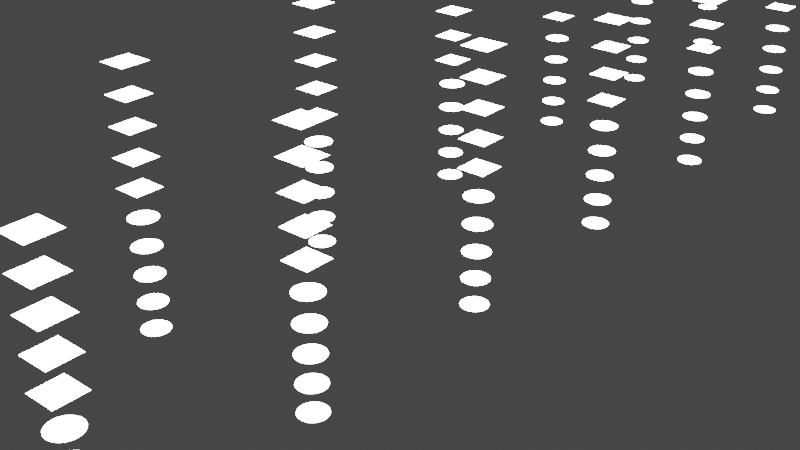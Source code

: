 # Source: Dots-P-GeoGenerative-01.blend  (saved by Blender 3.0.42; exported with 4.5.12 LTS)
import bpy
from mathutils import Matrix  # noqa: F401  (used for matrix-valued properties, if any)

bpy.ops.wm.read_factory_settings(use_empty=True)
scene = bpy.context.scene
scene.name = 'Scene'

# ---- collections
col_collection = bpy.data.collections.new('Collection'); scene.collection.children.link(col_collection)
col_dots_p_geogenerative_01 = bpy.data.collections.new('Dots-P-GeoGenerative-01'); col_collection.children.link(col_dots_p_geogenerative_01)

# ---- materials (node trees are filled in below, after node groups)
mat_glow = bpy.data.materials.new('Glow')
mat_glow.use_transparent_shadow = False
mat_glow_001 = bpy.data.materials.new('Glow.001')
mat_glow_001.use_transparent_shadow = False
mat_glow_002 = bpy.data.materials.new('Glow.002')
mat_glow_002.use_transparent_shadow = False
mat_glow_003 = bpy.data.materials.new('Glow.003')
mat_glow_003.use_transparent_shadow = False
mat_glow_004 = bpy.data.materials.new('Glow.004')
mat_glow_004.use_transparent_shadow = False
mat_glow_005 = bpy.data.materials.new('Glow.005')
mat_glow_005.use_transparent_shadow = False
mat_glow_006 = bpy.data.materials.new('Glow.006')
mat_glow_006.use_transparent_shadow = False
mat_glow_007 = bpy.data.materials.new('Glow.007')
mat_glow_007.use_transparent_shadow = False
mat_glow_008 = bpy.data.materials.new('Glow.008')
mat_glow_008.use_transparent_shadow = False

# ---- node groups
ng_geometry_nodes_001 = bpy.data.node_groups.new('Geometry Nodes.001', 'GeometryNodeTree')
_s = ng_geometry_nodes_001.interface.new_socket(name='Geometry', in_out='OUTPUT', socket_type='NodeSocketGeometry')
_s = ng_geometry_nodes_001.interface.new_socket(name='Geometry', in_out='INPUT', socket_type='NodeSocketGeometry')
_s = ng_geometry_nodes_001.interface.new_socket(name='Seed', in_out='INPUT', socket_type='NodeSocketInt')
_s = ng_geometry_nodes_001.interface.new_socket(name='Window Length X', in_out='INPUT', socket_type='NodeSocketInt')
_s = ng_geometry_nodes_001.interface.new_socket(name='Material', in_out='INPUT', socket_type='NodeSocketMaterial')
_s.default_value = mat_glow
_s = ng_geometry_nodes_001.interface.new_socket(name='Window Fill Probability', in_out='INPUT', socket_type='NodeSocketFloat')
_s.subtype = 'FACTOR'
_s.default_value = 1.0
_s.min_value = 0.0
_s.max_value = 1.0
_s = ng_geometry_nodes_001.interface.new_socket(name='Window Size', in_out='INPUT', socket_type='NodeSocketFloat')
_s.subtype = 'DISTANCE'
_s.default_value = 0.5
_s.min_value = 0.0
_s = ng_geometry_nodes_001.interface.new_socket(name='Window Cluster Scale', in_out='INPUT', socket_type='NodeSocketFloat')
_s.min_value = -1e+04
_s.max_value = 1e+04
_s = ng_geometry_nodes_001.interface.new_socket(name='Circular Windows', in_out='INPUT', socket_type='NodeSocketBool')
_s.default_value = True
ng_geometry_nodes_001.is_modifier = True
_N = ng_geometry_nodes_001.nodes; _L = ng_geometry_nodes_001.links
n0 = _N.new('NodeFrame'); n0.name = 'Frame.002'; n0.location = (-219, -351)
n0.label = 'X- Lines'
n0.width = 1544
n1 = _N.new('NodeFrame'); n1.name = 'Frame.001'; n1.location = (-168, 510)
n1.label = 'X+ Lines'
n1.width = 1393
n2 = _N.new('NodeFrame'); n2.name = 'Frame.003'; n2.location = (-1386, -198)
n2.label = 'Randomization'
n2.width = 721
n3 = _N.new('NodeFrame'); n3.name = 'Frame'; n3.location = (1519, 300)
n3.label = 'Add squares to points and set scale'
n3.width = 2442
n4 = _N.new('GeometryNodeSetCurveRadius'); n4.name = 'Set Curve Radius.001'; n4.location = (30, -263)
n5 = _N.new('GeometryNodeInputRadius'); n5.name = 'Radius.001'; n5.location = (203, -335)
n6 = _N.new('GeometryNodeCaptureAttribute'); n6.name = 'Capture Attribute.001'; n6.location = (387, -154)
n6.capture_items.clear()
n7 = _N.new('ShaderNodeCombineXYZ'); n7.name = 'Combine XYZ.001'; n7.location = (667, -351)
n7.hide = True
n7.inputs[1].default_value = 1.0
n7.inputs[2].default_value = 1.0
n8 = _N.new('GeometryNodeInstanceOnPoints'); n8.name = 'Instance on Points.002'; n8.location = (991, -111)
n8.inputs[5].default_value = (0.0, 0.0, 3.142)
n9 = _N.new('GeometryNodeRealizeInstances'); n9.name = 'Realize Instances.001'; n9.location = (1182, -30)
n10 = _N.new('GeometryNodeTransform'); n10.name = 'Transform'; n10.location = (1374, -59)
n10.hide = True
n10.inputs[1].default_value = (-1.0, 0.0, 0.0)
n11 = _N.new('GeometryNodeCurvePrimitiveLine'); n11.name = 'Curve Line.002'; n11.location = (296, -94)
n11.hide = True
n11.inputs[1].default_value = (1.0, 0.0, 0.0)
n12 = _N.new('GeometryNodeRealizeInstances'); n12.name = 'Realize Instances'; n12.location = (1223, -30)
n13 = _N.new('GeometryNodeInstanceOnPoints'); n13.name = 'Instance on Points.001'; n13.location = (999, -34)
n14 = _N.new('ShaderNodeCombineXYZ'); n14.name = 'Combine XYZ'; n14.location = (680, -276)
n14.hide = True
n14.inputs[1].default_value = 1.0
n14.inputs[2].default_value = 1.0
n15 = _N.new('GeometryNodeCaptureAttribute'); n15.name = 'Capture Attribute'; n15.location = (387, -154)
n15.capture_items.clear()
n16 = _N.new('GeometryNodeInputRadius'); n16.name = 'Radius'; n16.location = (203, -335)
n17 = _N.new('GeometryNodeSetCurveRadius'); n17.name = 'Set Curve Radius'; n17.location = (30, -263)
n18 = _N.new('GeometryNodeResampleCurve'); n18.name = 'Resample Curve'; n18.location = (-619, 222)
n18.keep_last_segment = False
n19 = _N.new('GeometryNodeCurvePrimitiveLine'); n19.name = 'Curve Line'; n19.location = (-914, 169)
n19.inputs[0].default_value = (0.0, -5.0, 0.0)
n19.inputs[1].default_value = (0.0, 5.0, 0.0)
n20 = _N.new('FunctionNodeRandomValue'); n20.name = 'Random Value'; n20.location = (551, -30)
n20.data_type = 'INT'
n21 = _N.new('ShaderNodeMath'); n21.name = 'Math'; n21.location = (283, -348)
n21.hide = True
n21.inputs[1].default_value = 1000.0
n22 = _N.new('ShaderNodeMath'); n22.name = 'Math.001'; n22.location = (306, -112)
n22.hide = True
n22.operation = 'DIVIDE'
n22.inputs[1].default_value = 2.0
n23 = _N.new('NodeGroupInput'); n23.name = 'Group Input'; n23.location = (30, -152)
n24 = _N.new('FunctionNodeRandomValue'); n24.name = 'Random Value.001'; n24.location = (547, -220)
n24.data_type = 'INT'
n25 = _N.new('GeometryNodeCurvePrimitiveQuadrilateral'); n25.name = 'Quadrilateral'; n25.location = (614, -314)
n25.hide = True
n26 = _N.new('GeometryNodeCurvePrimitiveCircle'); n26.name = 'Curve Circle'; n26.location = (650, -359)
n26.hide = True
n27 = _N.new('GeometryNodeSwitch'); n27.name = 'Switch'; n27.location = (739, -236)
n27.hide = True
n28 = _N.new('NodeGroupInput'); n28.name = 'Group Input.001'; n28.location = (30, -370)
n29 = _N.new('ShaderNodeMath'); n29.name = 'Math.002'; n29.location = (307, -537)
n29.hide = True
n29.operation = 'MULTIPLY'
n30 = _N.new('GeometryNodeFillCurve'); n30.name = 'Fill Curve'; n30.location = (913, -228)
n30.hide = True
n31 = _N.new('GeometryNodeInstanceOnPoints'); n31.name = 'Instance on Points'; n31.location = (1579, -91)
n32 = _N.new('GeometryNodeJoinGeometry'); n32.name = 'Join Geometry'; n32.location = (2000, -92)
n33 = _N.new('GeometryNodeSetMaterial'); n33.name = 'Set Material'; n33.location = (1792, -128)
n34 = _N.new('NodeGroupOutput'); n34.name = 'Group Output'; n34.location = (2272, -88)
n35 = _N.new('ShaderNodeCombineXYZ'); n35.name = 'Combine XYZ.002'; n35.location = (342, -160)
n36 = _N.new('GeometryNodeTransform'); n36.name = 'Transform.001'; n36.location = (515, -65)
n36.hide = True
n37 = _N.new('GeometryNodeCurveToPoints'); n37.name = 'Curve to Points.001'; n37.location = (689, -30)
n38 = _N.new('GeometryNodeJoinGeometry'); n38.name = 'Join Geometry.001'; n38.location = (50, -131)
n39 = _N.new('FunctionNodeRandomValue'); n39.name = 'Random Value.002'; n39.location = (648, -399)
n39.data_type = 'BOOLEAN'
n4.parent = n0
n5.parent = n0
n6.parent = n0
n7.parent = n0
n8.parent = n0
n9.parent = n0
n10.parent = n0
n12.parent = n1
n13.parent = n1
n14.parent = n1
n15.parent = n1
n16.parent = n1
n17.parent = n1
n20.parent = n2
n21.parent = n2
n22.parent = n2
n23.parent = n2
n24.parent = n2
n25.parent = n3
n26.parent = n3
n27.parent = n3
n28.parent = n3
n29.parent = n3
n30.parent = n3
n31.parent = n3
n32.parent = n3
n33.parent = n3
n34.parent = n3
n35.parent = n3
n36.parent = n3
n37.parent = n3
n38.parent = n3
n39.parent = n3
_L.new(n25.outputs[0], n27.inputs[1])
_L.new(n31.outputs[0], n33.inputs[0])
_L.new(n20.outputs[2], n17.inputs[2])
_L.new(n18.outputs[0], n17.inputs[0])
_L.new(n17.outputs[0], n15.inputs[0])
_L.new(n16.outputs[0], n15.inputs[1])
_L.new(n15.outputs[0], n13.inputs[0])
_L.new(n11.outputs[0], n13.inputs[2])
_L.new(n13.outputs[0], n12.inputs[0])
_L.new(n14.outputs[0], n13.inputs[6])
_L.new(n15.outputs[1], n14.inputs[0])
_L.new(n38.outputs[0], n36.inputs[0])
_L.new(n8.outputs[0], n9.inputs[0])
_L.new(n9.outputs[0], n10.inputs[0])
_L.new(n11.outputs[0], n8.inputs[2])
_L.new(n12.outputs[0], n38.inputs[0])
_L.new(n10.outputs[0], n38.inputs[0])
_L.new(n4.outputs[0], n6.inputs[0])
_L.new(n5.outputs[0], n6.inputs[1])
_L.new(n18.outputs[0], n4.inputs[0])
_L.new(n6.outputs[1], n7.inputs[0])
_L.new(n7.outputs[0], n8.inputs[6])
_L.new(n6.outputs[0], n8.inputs[0])
_L.new(n24.outputs[2], n4.inputs[2])
_L.new(n23.outputs[1], n21.inputs[0])
_L.new(n23.outputs[1], n20.inputs[8])
_L.new(n37.outputs[0], n31.inputs[0])
_L.new(n30.outputs[0], n31.inputs[2])
_L.new(n22.outputs[0], n20.inputs[5])
_L.new(n23.outputs[2], n22.inputs[0])
_L.new(n22.outputs[0], n24.inputs[5])
_L.new(n21.outputs[0], n24.inputs[8])
_L.new(n33.outputs[0], n32.inputs[0])
_L.new(n19.outputs[0], n18.inputs[0])
_L.new(n28.outputs[3], n33.inputs[2])
_L.new(n39.outputs[3], n31.inputs[1])
_L.new(n28.outputs[1], n39.inputs[8])
_L.new(n28.outputs[4], n39.inputs[6])
_L.new(n32.outputs[0], n34.inputs[0])
_L.new(n28.outputs[5], n25.inputs[0])
_L.new(n28.outputs[5], n25.inputs[1])
_L.new(n36.outputs[0], n37.inputs[0])
_L.new(n35.outputs[0], n36.inputs[3])
_L.new(n28.outputs[6], n35.inputs[0])
_L.new(n28.outputs[6], n35.inputs[1])
_L.new(n28.outputs[6], n37.inputs[2])
_L.new(n27.outputs[0], n30.inputs[0])
_L.new(n29.outputs[0], n26.inputs[4])
_L.new(n28.outputs[5], n29.inputs[0])
_L.new(n26.outputs[0], n27.inputs[2])
_L.new(n28.outputs[7], n27.inputs[0])
n34.is_active_output = True
ng_geometry_nodes_003 = bpy.data.node_groups.new('Geometry Nodes.003', 'GeometryNodeTree')
_s = ng_geometry_nodes_003.interface.new_socket(name='Geometry', in_out='OUTPUT', socket_type='NodeSocketGeometry')
_s = ng_geometry_nodes_003.interface.new_socket(name='Geometry', in_out='INPUT', socket_type='NodeSocketGeometry')
_s = ng_geometry_nodes_003.interface.new_socket(name='Seed', in_out='INPUT', socket_type='NodeSocketInt')
_s = ng_geometry_nodes_003.interface.new_socket(name='Window Length X', in_out='INPUT', socket_type='NodeSocketInt')
_s = ng_geometry_nodes_003.interface.new_socket(name='Material', in_out='INPUT', socket_type='NodeSocketMaterial')
_s.default_value = mat_glow_001
_s = ng_geometry_nodes_003.interface.new_socket(name='Window Fill Probability', in_out='INPUT', socket_type='NodeSocketFloat')
_s.subtype = 'FACTOR'
_s.default_value = 1.0
_s.min_value = 0.0
_s.max_value = 1.0
_s = ng_geometry_nodes_003.interface.new_socket(name='Window Size', in_out='INPUT', socket_type='NodeSocketFloat')
_s.subtype = 'DISTANCE'
_s.default_value = 0.5
_s.min_value = 0.0
_s = ng_geometry_nodes_003.interface.new_socket(name='Window Cluster Scale', in_out='INPUT', socket_type='NodeSocketFloat')
_s.min_value = -1e+04
_s.max_value = 1e+04
_s = ng_geometry_nodes_003.interface.new_socket(name='Circular Windows', in_out='INPUT', socket_type='NodeSocketBool')
_s.default_value = True
ng_geometry_nodes_003.is_modifier = True
_N = ng_geometry_nodes_003.nodes; _L = ng_geometry_nodes_003.links
n0 = _N.new('NodeFrame'); n0.name = 'Frame.002'; n0.location = (-219, -351)
n0.label = 'X- Lines'
n0.width = 1544
n1 = _N.new('NodeFrame'); n1.name = 'Frame.001'; n1.location = (-168, 510)
n1.label = 'X+ Lines'
n1.width = 1393
n2 = _N.new('NodeFrame'); n2.name = 'Frame.003'; n2.location = (-1386, -198)
n2.label = 'Randomization'
n2.width = 721
n3 = _N.new('NodeFrame'); n3.name = 'Frame'; n3.location = (1519, 300)
n3.label = 'Add squares to points and set scale'
n3.width = 2442
n4 = _N.new('GeometryNodeSetCurveRadius'); n4.name = 'Set Curve Radius.001'; n4.location = (30, -263)
n5 = _N.new('GeometryNodeInputRadius'); n5.name = 'Radius.001'; n5.location = (203, -335)
n6 = _N.new('GeometryNodeCaptureAttribute'); n6.name = 'Capture Attribute.001'; n6.location = (387, -154)
n6.capture_items.clear()
n7 = _N.new('ShaderNodeCombineXYZ'); n7.name = 'Combine XYZ.001'; n7.location = (667, -351)
n7.hide = True
n7.inputs[1].default_value = 1.0
n7.inputs[2].default_value = 1.0
n8 = _N.new('GeometryNodeInstanceOnPoints'); n8.name = 'Instance on Points.002'; n8.location = (991, -111)
n8.inputs[5].default_value = (0.0, 0.0, 3.142)
n9 = _N.new('GeometryNodeRealizeInstances'); n9.name = 'Realize Instances.001'; n9.location = (1182, -30)
n10 = _N.new('GeometryNodeTransform'); n10.name = 'Transform'; n10.location = (1374, -59)
n10.hide = True
n10.inputs[1].default_value = (-1.0, 0.0, 0.0)
n11 = _N.new('GeometryNodeCurvePrimitiveLine'); n11.name = 'Curve Line.002'; n11.location = (296, -94)
n11.hide = True
n11.inputs[1].default_value = (1.0, 0.0, 0.0)
n12 = _N.new('GeometryNodeRealizeInstances'); n12.name = 'Realize Instances'; n12.location = (1223, -30)
n13 = _N.new('GeometryNodeInstanceOnPoints'); n13.name = 'Instance on Points.001'; n13.location = (999, -34)
n14 = _N.new('ShaderNodeCombineXYZ'); n14.name = 'Combine XYZ'; n14.location = (680, -276)
n14.hide = True
n14.inputs[1].default_value = 1.0
n14.inputs[2].default_value = 1.0
n15 = _N.new('GeometryNodeCaptureAttribute'); n15.name = 'Capture Attribute'; n15.location = (387, -154)
n15.capture_items.clear()
n16 = _N.new('GeometryNodeInputRadius'); n16.name = 'Radius'; n16.location = (203, -335)
n17 = _N.new('GeometryNodeSetCurveRadius'); n17.name = 'Set Curve Radius'; n17.location = (30, -263)
n18 = _N.new('GeometryNodeResampleCurve'); n18.name = 'Resample Curve'; n18.location = (-619, 222)
n18.keep_last_segment = False
n19 = _N.new('GeometryNodeCurvePrimitiveLine'); n19.name = 'Curve Line'; n19.location = (-914, 169)
n19.inputs[0].default_value = (0.0, -5.0, 0.0)
n19.inputs[1].default_value = (0.0, 5.0, 0.0)
n20 = _N.new('FunctionNodeRandomValue'); n20.name = 'Random Value'; n20.location = (551, -30)
n20.data_type = 'INT'
n21 = _N.new('ShaderNodeMath'); n21.name = 'Math'; n21.location = (283, -348)
n21.hide = True
n21.inputs[1].default_value = 1000.0
n22 = _N.new('ShaderNodeMath'); n22.name = 'Math.001'; n22.location = (306, -112)
n22.hide = True
n22.operation = 'DIVIDE'
n22.inputs[1].default_value = 2.0
n23 = _N.new('NodeGroupInput'); n23.name = 'Group Input'; n23.location = (30, -152)
n24 = _N.new('FunctionNodeRandomValue'); n24.name = 'Random Value.001'; n24.location = (547, -220)
n24.data_type = 'INT'
n25 = _N.new('GeometryNodeCurvePrimitiveQuadrilateral'); n25.name = 'Quadrilateral'; n25.location = (614, -314)
n25.hide = True
n26 = _N.new('GeometryNodeCurvePrimitiveCircle'); n26.name = 'Curve Circle'; n26.location = (650, -359)
n26.hide = True
n27 = _N.new('GeometryNodeSwitch'); n27.name = 'Switch'; n27.location = (739, -236)
n27.hide = True
n28 = _N.new('NodeGroupInput'); n28.name = 'Group Input.001'; n28.location = (30, -370)
n29 = _N.new('ShaderNodeMath'); n29.name = 'Math.002'; n29.location = (307, -537)
n29.hide = True
n29.operation = 'MULTIPLY'
n30 = _N.new('GeometryNodeFillCurve'); n30.name = 'Fill Curve'; n30.location = (913, -228)
n30.hide = True
n31 = _N.new('GeometryNodeInstanceOnPoints'); n31.name = 'Instance on Points'; n31.location = (1579, -91)
n32 = _N.new('GeometryNodeJoinGeometry'); n32.name = 'Join Geometry'; n32.location = (2000, -92)
n33 = _N.new('GeometryNodeSetMaterial'); n33.name = 'Set Material'; n33.location = (1792, -128)
n34 = _N.new('NodeGroupOutput'); n34.name = 'Group Output'; n34.location = (2272, -88)
n35 = _N.new('ShaderNodeCombineXYZ'); n35.name = 'Combine XYZ.002'; n35.location = (342, -160)
n36 = _N.new('GeometryNodeTransform'); n36.name = 'Transform.001'; n36.location = (515, -65)
n36.hide = True
n37 = _N.new('GeometryNodeCurveToPoints'); n37.name = 'Curve to Points.001'; n37.location = (689, -30)
n38 = _N.new('GeometryNodeJoinGeometry'); n38.name = 'Join Geometry.001'; n38.location = (50, -131)
n39 = _N.new('FunctionNodeRandomValue'); n39.name = 'Random Value.002'; n39.location = (648, -399)
n39.data_type = 'BOOLEAN'
n4.parent = n0
n5.parent = n0
n6.parent = n0
n7.parent = n0
n8.parent = n0
n9.parent = n0
n10.parent = n0
n12.parent = n1
n13.parent = n1
n14.parent = n1
n15.parent = n1
n16.parent = n1
n17.parent = n1
n20.parent = n2
n21.parent = n2
n22.parent = n2
n23.parent = n2
n24.parent = n2
n25.parent = n3
n26.parent = n3
n27.parent = n3
n28.parent = n3
n29.parent = n3
n30.parent = n3
n31.parent = n3
n32.parent = n3
n33.parent = n3
n34.parent = n3
n35.parent = n3
n36.parent = n3
n37.parent = n3
n38.parent = n3
n39.parent = n3
_L.new(n25.outputs[0], n27.inputs[1])
_L.new(n31.outputs[0], n33.inputs[0])
_L.new(n20.outputs[2], n17.inputs[2])
_L.new(n18.outputs[0], n17.inputs[0])
_L.new(n17.outputs[0], n15.inputs[0])
_L.new(n16.outputs[0], n15.inputs[1])
_L.new(n15.outputs[0], n13.inputs[0])
_L.new(n11.outputs[0], n13.inputs[2])
_L.new(n13.outputs[0], n12.inputs[0])
_L.new(n14.outputs[0], n13.inputs[6])
_L.new(n15.outputs[1], n14.inputs[0])
_L.new(n38.outputs[0], n36.inputs[0])
_L.new(n8.outputs[0], n9.inputs[0])
_L.new(n9.outputs[0], n10.inputs[0])
_L.new(n11.outputs[0], n8.inputs[2])
_L.new(n12.outputs[0], n38.inputs[0])
_L.new(n10.outputs[0], n38.inputs[0])
_L.new(n4.outputs[0], n6.inputs[0])
_L.new(n5.outputs[0], n6.inputs[1])
_L.new(n18.outputs[0], n4.inputs[0])
_L.new(n6.outputs[1], n7.inputs[0])
_L.new(n7.outputs[0], n8.inputs[6])
_L.new(n6.outputs[0], n8.inputs[0])
_L.new(n24.outputs[2], n4.inputs[2])
_L.new(n23.outputs[1], n21.inputs[0])
_L.new(n23.outputs[1], n20.inputs[8])
_L.new(n37.outputs[0], n31.inputs[0])
_L.new(n30.outputs[0], n31.inputs[2])
_L.new(n22.outputs[0], n20.inputs[5])
_L.new(n23.outputs[2], n22.inputs[0])
_L.new(n22.outputs[0], n24.inputs[5])
_L.new(n21.outputs[0], n24.inputs[8])
_L.new(n33.outputs[0], n32.inputs[0])
_L.new(n19.outputs[0], n18.inputs[0])
_L.new(n28.outputs[3], n33.inputs[2])
_L.new(n39.outputs[3], n31.inputs[1])
_L.new(n28.outputs[1], n39.inputs[8])
_L.new(n28.outputs[4], n39.inputs[6])
_L.new(n32.outputs[0], n34.inputs[0])
_L.new(n28.outputs[5], n25.inputs[0])
_L.new(n28.outputs[5], n25.inputs[1])
_L.new(n36.outputs[0], n37.inputs[0])
_L.new(n35.outputs[0], n36.inputs[3])
_L.new(n28.outputs[6], n35.inputs[0])
_L.new(n28.outputs[6], n35.inputs[1])
_L.new(n28.outputs[6], n37.inputs[2])
_L.new(n27.outputs[0], n30.inputs[0])
_L.new(n29.outputs[0], n26.inputs[4])
_L.new(n28.outputs[5], n29.inputs[0])
_L.new(n26.outputs[0], n27.inputs[2])
_L.new(n28.outputs[7], n27.inputs[0])
n34.is_active_output = True
ng_geometry_nodes_004 = bpy.data.node_groups.new('Geometry Nodes.004', 'GeometryNodeTree')
_s = ng_geometry_nodes_004.interface.new_socket(name='Geometry', in_out='OUTPUT', socket_type='NodeSocketGeometry')
_s = ng_geometry_nodes_004.interface.new_socket(name='Geometry', in_out='INPUT', socket_type='NodeSocketGeometry')
_s = ng_geometry_nodes_004.interface.new_socket(name='Seed', in_out='INPUT', socket_type='NodeSocketInt')
_s = ng_geometry_nodes_004.interface.new_socket(name='Window Length X', in_out='INPUT', socket_type='NodeSocketInt')
_s = ng_geometry_nodes_004.interface.new_socket(name='Material', in_out='INPUT', socket_type='NodeSocketMaterial')
_s.default_value = mat_glow_002
_s = ng_geometry_nodes_004.interface.new_socket(name='Window Fill Probability', in_out='INPUT', socket_type='NodeSocketFloat')
_s.subtype = 'FACTOR'
_s.default_value = 1.0
_s.min_value = 0.0
_s.max_value = 1.0
_s = ng_geometry_nodes_004.interface.new_socket(name='Window Size', in_out='INPUT', socket_type='NodeSocketFloat')
_s.subtype = 'DISTANCE'
_s.default_value = 0.5
_s.min_value = 0.0
_s = ng_geometry_nodes_004.interface.new_socket(name='Window Cluster Scale', in_out='INPUT', socket_type='NodeSocketFloat')
_s.min_value = -1e+04
_s.max_value = 1e+04
_s = ng_geometry_nodes_004.interface.new_socket(name='Circular Windows', in_out='INPUT', socket_type='NodeSocketBool')
_s.default_value = True
ng_geometry_nodes_004.is_modifier = True
_N = ng_geometry_nodes_004.nodes; _L = ng_geometry_nodes_004.links
n0 = _N.new('NodeFrame'); n0.name = 'Frame.002'; n0.location = (-219, -351)
n0.label = 'X- Lines'
n0.width = 1544
n1 = _N.new('NodeFrame'); n1.name = 'Frame.001'; n1.location = (-168, 510)
n1.label = 'X+ Lines'
n1.width = 1393
n2 = _N.new('NodeFrame'); n2.name = 'Frame.003'; n2.location = (-1386, -198)
n2.label = 'Randomization'
n2.width = 721
n3 = _N.new('NodeFrame'); n3.name = 'Frame'; n3.location = (1519, 300)
n3.label = 'Add squares to points and set scale'
n3.width = 2442
n4 = _N.new('GeometryNodeSetCurveRadius'); n4.name = 'Set Curve Radius.001'; n4.location = (30, -263)
n5 = _N.new('GeometryNodeInputRadius'); n5.name = 'Radius.001'; n5.location = (203, -335)
n6 = _N.new('GeometryNodeCaptureAttribute'); n6.name = 'Capture Attribute.001'; n6.location = (387, -154)
n6.capture_items.clear()
n7 = _N.new('ShaderNodeCombineXYZ'); n7.name = 'Combine XYZ.001'; n7.location = (667, -351)
n7.hide = True
n7.inputs[1].default_value = 1.0
n7.inputs[2].default_value = 1.0
n8 = _N.new('GeometryNodeInstanceOnPoints'); n8.name = 'Instance on Points.002'; n8.location = (991, -111)
n8.inputs[5].default_value = (0.0, 0.0, 3.142)
n9 = _N.new('GeometryNodeRealizeInstances'); n9.name = 'Realize Instances.001'; n9.location = (1182, -30)
n10 = _N.new('GeometryNodeTransform'); n10.name = 'Transform'; n10.location = (1374, -59)
n10.hide = True
n10.inputs[1].default_value = (-1.0, 0.0, 0.0)
n11 = _N.new('GeometryNodeCurvePrimitiveLine'); n11.name = 'Curve Line.002'; n11.location = (296, -94)
n11.hide = True
n11.inputs[1].default_value = (1.0, 0.0, 0.0)
n12 = _N.new('GeometryNodeRealizeInstances'); n12.name = 'Realize Instances'; n12.location = (1223, -30)
n13 = _N.new('GeometryNodeInstanceOnPoints'); n13.name = 'Instance on Points.001'; n13.location = (999, -34)
n14 = _N.new('ShaderNodeCombineXYZ'); n14.name = 'Combine XYZ'; n14.location = (680, -276)
n14.hide = True
n14.inputs[1].default_value = 1.0
n14.inputs[2].default_value = 1.0
n15 = _N.new('GeometryNodeCaptureAttribute'); n15.name = 'Capture Attribute'; n15.location = (387, -154)
n15.capture_items.clear()
n16 = _N.new('GeometryNodeInputRadius'); n16.name = 'Radius'; n16.location = (203, -335)
n17 = _N.new('GeometryNodeSetCurveRadius'); n17.name = 'Set Curve Radius'; n17.location = (30, -263)
n18 = _N.new('GeometryNodeResampleCurve'); n18.name = 'Resample Curve'; n18.location = (-619, 222)
n18.keep_last_segment = False
n19 = _N.new('GeometryNodeCurvePrimitiveLine'); n19.name = 'Curve Line'; n19.location = (-914, 169)
n19.inputs[0].default_value = (0.0, -5.0, 0.0)
n19.inputs[1].default_value = (0.0, 5.0, 0.0)
n20 = _N.new('FunctionNodeRandomValue'); n20.name = 'Random Value'; n20.location = (551, -30)
n20.data_type = 'INT'
n21 = _N.new('ShaderNodeMath'); n21.name = 'Math'; n21.location = (283, -348)
n21.hide = True
n21.inputs[1].default_value = 1000.0
n22 = _N.new('ShaderNodeMath'); n22.name = 'Math.001'; n22.location = (306, -112)
n22.hide = True
n22.operation = 'DIVIDE'
n22.inputs[1].default_value = 2.0
n23 = _N.new('NodeGroupInput'); n23.name = 'Group Input'; n23.location = (30, -152)
n24 = _N.new('FunctionNodeRandomValue'); n24.name = 'Random Value.001'; n24.location = (547, -220)
n24.data_type = 'INT'
n25 = _N.new('GeometryNodeCurvePrimitiveQuadrilateral'); n25.name = 'Quadrilateral'; n25.location = (614, -314)
n25.hide = True
n26 = _N.new('GeometryNodeCurvePrimitiveCircle'); n26.name = 'Curve Circle'; n26.location = (650, -359)
n26.hide = True
n27 = _N.new('GeometryNodeSwitch'); n27.name = 'Switch'; n27.location = (739, -236)
n27.hide = True
n28 = _N.new('NodeGroupInput'); n28.name = 'Group Input.001'; n28.location = (30, -370)
n29 = _N.new('ShaderNodeMath'); n29.name = 'Math.002'; n29.location = (307, -537)
n29.hide = True
n29.operation = 'MULTIPLY'
n30 = _N.new('GeometryNodeFillCurve'); n30.name = 'Fill Curve'; n30.location = (913, -228)
n30.hide = True
n31 = _N.new('GeometryNodeInstanceOnPoints'); n31.name = 'Instance on Points'; n31.location = (1579, -91)
n32 = _N.new('GeometryNodeJoinGeometry'); n32.name = 'Join Geometry'; n32.location = (2000, -92)
n33 = _N.new('GeometryNodeSetMaterial'); n33.name = 'Set Material'; n33.location = (1792, -128)
n34 = _N.new('NodeGroupOutput'); n34.name = 'Group Output'; n34.location = (2272, -88)
n35 = _N.new('ShaderNodeCombineXYZ'); n35.name = 'Combine XYZ.002'; n35.location = (342, -160)
n36 = _N.new('GeometryNodeTransform'); n36.name = 'Transform.001'; n36.location = (515, -65)
n36.hide = True
n37 = _N.new('GeometryNodeCurveToPoints'); n37.name = 'Curve to Points.001'; n37.location = (689, -30)
n38 = _N.new('GeometryNodeJoinGeometry'); n38.name = 'Join Geometry.001'; n38.location = (50, -131)
n39 = _N.new('FunctionNodeRandomValue'); n39.name = 'Random Value.002'; n39.location = (648, -399)
n39.data_type = 'BOOLEAN'
n4.parent = n0
n5.parent = n0
n6.parent = n0
n7.parent = n0
n8.parent = n0
n9.parent = n0
n10.parent = n0
n12.parent = n1
n13.parent = n1
n14.parent = n1
n15.parent = n1
n16.parent = n1
n17.parent = n1
n20.parent = n2
n21.parent = n2
n22.parent = n2
n23.parent = n2
n24.parent = n2
n25.parent = n3
n26.parent = n3
n27.parent = n3
n28.parent = n3
n29.parent = n3
n30.parent = n3
n31.parent = n3
n32.parent = n3
n33.parent = n3
n34.parent = n3
n35.parent = n3
n36.parent = n3
n37.parent = n3
n38.parent = n3
n39.parent = n3
_L.new(n25.outputs[0], n27.inputs[1])
_L.new(n31.outputs[0], n33.inputs[0])
_L.new(n20.outputs[2], n17.inputs[2])
_L.new(n18.outputs[0], n17.inputs[0])
_L.new(n17.outputs[0], n15.inputs[0])
_L.new(n16.outputs[0], n15.inputs[1])
_L.new(n15.outputs[0], n13.inputs[0])
_L.new(n11.outputs[0], n13.inputs[2])
_L.new(n13.outputs[0], n12.inputs[0])
_L.new(n14.outputs[0], n13.inputs[6])
_L.new(n15.outputs[1], n14.inputs[0])
_L.new(n38.outputs[0], n36.inputs[0])
_L.new(n8.outputs[0], n9.inputs[0])
_L.new(n9.outputs[0], n10.inputs[0])
_L.new(n11.outputs[0], n8.inputs[2])
_L.new(n12.outputs[0], n38.inputs[0])
_L.new(n10.outputs[0], n38.inputs[0])
_L.new(n4.outputs[0], n6.inputs[0])
_L.new(n5.outputs[0], n6.inputs[1])
_L.new(n18.outputs[0], n4.inputs[0])
_L.new(n6.outputs[1], n7.inputs[0])
_L.new(n7.outputs[0], n8.inputs[6])
_L.new(n6.outputs[0], n8.inputs[0])
_L.new(n24.outputs[2], n4.inputs[2])
_L.new(n23.outputs[1], n21.inputs[0])
_L.new(n23.outputs[1], n20.inputs[8])
_L.new(n37.outputs[0], n31.inputs[0])
_L.new(n30.outputs[0], n31.inputs[2])
_L.new(n22.outputs[0], n20.inputs[5])
_L.new(n23.outputs[2], n22.inputs[0])
_L.new(n22.outputs[0], n24.inputs[5])
_L.new(n21.outputs[0], n24.inputs[8])
_L.new(n33.outputs[0], n32.inputs[0])
_L.new(n19.outputs[0], n18.inputs[0])
_L.new(n28.outputs[3], n33.inputs[2])
_L.new(n39.outputs[3], n31.inputs[1])
_L.new(n28.outputs[1], n39.inputs[8])
_L.new(n28.outputs[4], n39.inputs[6])
_L.new(n32.outputs[0], n34.inputs[0])
_L.new(n28.outputs[5], n25.inputs[0])
_L.new(n28.outputs[5], n25.inputs[1])
_L.new(n36.outputs[0], n37.inputs[0])
_L.new(n35.outputs[0], n36.inputs[3])
_L.new(n28.outputs[6], n35.inputs[0])
_L.new(n28.outputs[6], n35.inputs[1])
_L.new(n28.outputs[6], n37.inputs[2])
_L.new(n27.outputs[0], n30.inputs[0])
_L.new(n29.outputs[0], n26.inputs[4])
_L.new(n28.outputs[5], n29.inputs[0])
_L.new(n26.outputs[0], n27.inputs[2])
_L.new(n28.outputs[7], n27.inputs[0])
n34.is_active_output = True
ng_geometry_nodes_005 = bpy.data.node_groups.new('Geometry Nodes.005', 'GeometryNodeTree')
_s = ng_geometry_nodes_005.interface.new_socket(name='Geometry', in_out='OUTPUT', socket_type='NodeSocketGeometry')
_s = ng_geometry_nodes_005.interface.new_socket(name='Geometry', in_out='INPUT', socket_type='NodeSocketGeometry')
_s = ng_geometry_nodes_005.interface.new_socket(name='Seed', in_out='INPUT', socket_type='NodeSocketInt')
_s = ng_geometry_nodes_005.interface.new_socket(name='Window Length X', in_out='INPUT', socket_type='NodeSocketInt')
_s = ng_geometry_nodes_005.interface.new_socket(name='Material', in_out='INPUT', socket_type='NodeSocketMaterial')
_s.default_value = mat_glow_003
_s = ng_geometry_nodes_005.interface.new_socket(name='Window Fill Probability', in_out='INPUT', socket_type='NodeSocketFloat')
_s.subtype = 'FACTOR'
_s.default_value = 1.0
_s.min_value = 0.0
_s.max_value = 1.0
_s = ng_geometry_nodes_005.interface.new_socket(name='Window Size', in_out='INPUT', socket_type='NodeSocketFloat')
_s.subtype = 'DISTANCE'
_s.default_value = 0.5
_s.min_value = 0.0
_s = ng_geometry_nodes_005.interface.new_socket(name='Window Cluster Scale', in_out='INPUT', socket_type='NodeSocketFloat')
_s.min_value = -1e+04
_s.max_value = 1e+04
_s = ng_geometry_nodes_005.interface.new_socket(name='Circular Windows', in_out='INPUT', socket_type='NodeSocketBool')
_s.default_value = True
ng_geometry_nodes_005.is_modifier = True
_N = ng_geometry_nodes_005.nodes; _L = ng_geometry_nodes_005.links
n0 = _N.new('NodeFrame'); n0.name = 'Frame.002'; n0.location = (-219, -351)
n0.label = 'X- Lines'
n0.width = 1544
n1 = _N.new('NodeFrame'); n1.name = 'Frame.001'; n1.location = (-168, 510)
n1.label = 'X+ Lines'
n1.width = 1393
n2 = _N.new('NodeFrame'); n2.name = 'Frame.003'; n2.location = (-1386, -198)
n2.label = 'Randomization'
n2.width = 721
n3 = _N.new('NodeFrame'); n3.name = 'Frame'; n3.location = (1519, 300)
n3.label = 'Add squares to points and set scale'
n3.width = 2442
n4 = _N.new('GeometryNodeSetCurveRadius'); n4.name = 'Set Curve Radius.001'; n4.location = (30, -263)
n5 = _N.new('GeometryNodeInputRadius'); n5.name = 'Radius.001'; n5.location = (203, -335)
n6 = _N.new('GeometryNodeCaptureAttribute'); n6.name = 'Capture Attribute.001'; n6.location = (387, -154)
n6.capture_items.clear()
n7 = _N.new('ShaderNodeCombineXYZ'); n7.name = 'Combine XYZ.001'; n7.location = (667, -351)
n7.hide = True
n7.inputs[1].default_value = 1.0
n7.inputs[2].default_value = 1.0
n8 = _N.new('GeometryNodeInstanceOnPoints'); n8.name = 'Instance on Points.002'; n8.location = (991, -111)
n8.inputs[5].default_value = (0.0, 0.0, 3.142)
n9 = _N.new('GeometryNodeRealizeInstances'); n9.name = 'Realize Instances.001'; n9.location = (1182, -30)
n10 = _N.new('GeometryNodeTransform'); n10.name = 'Transform'; n10.location = (1374, -59)
n10.hide = True
n10.inputs[1].default_value = (-1.0, 0.0, 0.0)
n11 = _N.new('GeometryNodeCurvePrimitiveLine'); n11.name = 'Curve Line.002'; n11.location = (296, -94)
n11.hide = True
n11.inputs[1].default_value = (1.0, 0.0, 0.0)
n12 = _N.new('GeometryNodeRealizeInstances'); n12.name = 'Realize Instances'; n12.location = (1223, -30)
n13 = _N.new('GeometryNodeInstanceOnPoints'); n13.name = 'Instance on Points.001'; n13.location = (999, -34)
n14 = _N.new('ShaderNodeCombineXYZ'); n14.name = 'Combine XYZ'; n14.location = (680, -276)
n14.hide = True
n14.inputs[1].default_value = 1.0
n14.inputs[2].default_value = 1.0
n15 = _N.new('GeometryNodeCaptureAttribute'); n15.name = 'Capture Attribute'; n15.location = (387, -154)
n15.capture_items.clear()
n16 = _N.new('GeometryNodeInputRadius'); n16.name = 'Radius'; n16.location = (203, -335)
n17 = _N.new('GeometryNodeSetCurveRadius'); n17.name = 'Set Curve Radius'; n17.location = (30, -263)
n18 = _N.new('GeometryNodeResampleCurve'); n18.name = 'Resample Curve'; n18.location = (-619, 222)
n18.keep_last_segment = False
n19 = _N.new('GeometryNodeCurvePrimitiveLine'); n19.name = 'Curve Line'; n19.location = (-914, 169)
n19.inputs[0].default_value = (0.0, -5.0, 0.0)
n19.inputs[1].default_value = (0.0, 5.0, 0.0)
n20 = _N.new('FunctionNodeRandomValue'); n20.name = 'Random Value'; n20.location = (551, -30)
n20.data_type = 'INT'
n21 = _N.new('ShaderNodeMath'); n21.name = 'Math'; n21.location = (283, -348)
n21.hide = True
n21.inputs[1].default_value = 1000.0
n22 = _N.new('ShaderNodeMath'); n22.name = 'Math.001'; n22.location = (306, -112)
n22.hide = True
n22.operation = 'DIVIDE'
n22.inputs[1].default_value = 2.0
n23 = _N.new('NodeGroupInput'); n23.name = 'Group Input'; n23.location = (30, -152)
n24 = _N.new('FunctionNodeRandomValue'); n24.name = 'Random Value.001'; n24.location = (547, -220)
n24.data_type = 'INT'
n25 = _N.new('GeometryNodeCurvePrimitiveQuadrilateral'); n25.name = 'Quadrilateral'; n25.location = (614, -314)
n25.hide = True
n26 = _N.new('GeometryNodeCurvePrimitiveCircle'); n26.name = 'Curve Circle'; n26.location = (650, -359)
n26.hide = True
n27 = _N.new('GeometryNodeSwitch'); n27.name = 'Switch'; n27.location = (739, -236)
n27.hide = True
n28 = _N.new('NodeGroupInput'); n28.name = 'Group Input.001'; n28.location = (30, -370)
n29 = _N.new('ShaderNodeMath'); n29.name = 'Math.002'; n29.location = (307, -537)
n29.hide = True
n29.operation = 'MULTIPLY'
n30 = _N.new('GeometryNodeFillCurve'); n30.name = 'Fill Curve'; n30.location = (913, -228)
n30.hide = True
n31 = _N.new('GeometryNodeInstanceOnPoints'); n31.name = 'Instance on Points'; n31.location = (1579, -91)
n32 = _N.new('GeometryNodeJoinGeometry'); n32.name = 'Join Geometry'; n32.location = (2000, -92)
n33 = _N.new('GeometryNodeSetMaterial'); n33.name = 'Set Material'; n33.location = (1792, -128)
n34 = _N.new('NodeGroupOutput'); n34.name = 'Group Output'; n34.location = (2272, -88)
n35 = _N.new('ShaderNodeCombineXYZ'); n35.name = 'Combine XYZ.002'; n35.location = (342, -160)
n36 = _N.new('GeometryNodeTransform'); n36.name = 'Transform.001'; n36.location = (515, -65)
n36.hide = True
n37 = _N.new('GeometryNodeCurveToPoints'); n37.name = 'Curve to Points.001'; n37.location = (689, -30)
n38 = _N.new('GeometryNodeJoinGeometry'); n38.name = 'Join Geometry.001'; n38.location = (50, -131)
n39 = _N.new('FunctionNodeRandomValue'); n39.name = 'Random Value.002'; n39.location = (648, -399)
n39.data_type = 'BOOLEAN'
n4.parent = n0
n5.parent = n0
n6.parent = n0
n7.parent = n0
n8.parent = n0
n9.parent = n0
n10.parent = n0
n12.parent = n1
n13.parent = n1
n14.parent = n1
n15.parent = n1
n16.parent = n1
n17.parent = n1
n20.parent = n2
n21.parent = n2
n22.parent = n2
n23.parent = n2
n24.parent = n2
n25.parent = n3
n26.parent = n3
n27.parent = n3
n28.parent = n3
n29.parent = n3
n30.parent = n3
n31.parent = n3
n32.parent = n3
n33.parent = n3
n34.parent = n3
n35.parent = n3
n36.parent = n3
n37.parent = n3
n38.parent = n3
n39.parent = n3
_L.new(n25.outputs[0], n27.inputs[1])
_L.new(n31.outputs[0], n33.inputs[0])
_L.new(n20.outputs[2], n17.inputs[2])
_L.new(n18.outputs[0], n17.inputs[0])
_L.new(n17.outputs[0], n15.inputs[0])
_L.new(n16.outputs[0], n15.inputs[1])
_L.new(n15.outputs[0], n13.inputs[0])
_L.new(n11.outputs[0], n13.inputs[2])
_L.new(n13.outputs[0], n12.inputs[0])
_L.new(n14.outputs[0], n13.inputs[6])
_L.new(n15.outputs[1], n14.inputs[0])
_L.new(n38.outputs[0], n36.inputs[0])
_L.new(n8.outputs[0], n9.inputs[0])
_L.new(n9.outputs[0], n10.inputs[0])
_L.new(n11.outputs[0], n8.inputs[2])
_L.new(n12.outputs[0], n38.inputs[0])
_L.new(n10.outputs[0], n38.inputs[0])
_L.new(n4.outputs[0], n6.inputs[0])
_L.new(n5.outputs[0], n6.inputs[1])
_L.new(n18.outputs[0], n4.inputs[0])
_L.new(n6.outputs[1], n7.inputs[0])
_L.new(n7.outputs[0], n8.inputs[6])
_L.new(n6.outputs[0], n8.inputs[0])
_L.new(n24.outputs[2], n4.inputs[2])
_L.new(n23.outputs[1], n21.inputs[0])
_L.new(n23.outputs[1], n20.inputs[8])
_L.new(n37.outputs[0], n31.inputs[0])
_L.new(n30.outputs[0], n31.inputs[2])
_L.new(n22.outputs[0], n20.inputs[5])
_L.new(n23.outputs[2], n22.inputs[0])
_L.new(n22.outputs[0], n24.inputs[5])
_L.new(n21.outputs[0], n24.inputs[8])
_L.new(n33.outputs[0], n32.inputs[0])
_L.new(n19.outputs[0], n18.inputs[0])
_L.new(n28.outputs[3], n33.inputs[2])
_L.new(n39.outputs[3], n31.inputs[1])
_L.new(n28.outputs[1], n39.inputs[8])
_L.new(n28.outputs[4], n39.inputs[6])
_L.new(n32.outputs[0], n34.inputs[0])
_L.new(n28.outputs[5], n25.inputs[0])
_L.new(n28.outputs[5], n25.inputs[1])
_L.new(n36.outputs[0], n37.inputs[0])
_L.new(n35.outputs[0], n36.inputs[3])
_L.new(n28.outputs[6], n35.inputs[0])
_L.new(n28.outputs[6], n35.inputs[1])
_L.new(n28.outputs[6], n37.inputs[2])
_L.new(n27.outputs[0], n30.inputs[0])
_L.new(n29.outputs[0], n26.inputs[4])
_L.new(n28.outputs[5], n29.inputs[0])
_L.new(n26.outputs[0], n27.inputs[2])
_L.new(n28.outputs[7], n27.inputs[0])
n34.is_active_output = True
ng_geometry_nodes_006 = bpy.data.node_groups.new('Geometry Nodes.006', 'GeometryNodeTree')
_s = ng_geometry_nodes_006.interface.new_socket(name='Geometry', in_out='OUTPUT', socket_type='NodeSocketGeometry')
_s = ng_geometry_nodes_006.interface.new_socket(name='Geometry', in_out='INPUT', socket_type='NodeSocketGeometry')
_s = ng_geometry_nodes_006.interface.new_socket(name='Seed', in_out='INPUT', socket_type='NodeSocketInt')
_s = ng_geometry_nodes_006.interface.new_socket(name='Window Length X', in_out='INPUT', socket_type='NodeSocketInt')
_s = ng_geometry_nodes_006.interface.new_socket(name='Material', in_out='INPUT', socket_type='NodeSocketMaterial')
_s.default_value = mat_glow_004
_s = ng_geometry_nodes_006.interface.new_socket(name='Window Fill Probability', in_out='INPUT', socket_type='NodeSocketFloat')
_s.subtype = 'FACTOR'
_s.default_value = 1.0
_s.min_value = 0.0
_s.max_value = 1.0
_s = ng_geometry_nodes_006.interface.new_socket(name='Window Size', in_out='INPUT', socket_type='NodeSocketFloat')
_s.subtype = 'DISTANCE'
_s.default_value = 0.5
_s.min_value = 0.0
_s = ng_geometry_nodes_006.interface.new_socket(name='Window Cluster Scale', in_out='INPUT', socket_type='NodeSocketFloat')
_s.min_value = -1e+04
_s.max_value = 1e+04
_s = ng_geometry_nodes_006.interface.new_socket(name='Circular Windows', in_out='INPUT', socket_type='NodeSocketBool')
_s.default_value = True
ng_geometry_nodes_006.is_modifier = True
_N = ng_geometry_nodes_006.nodes; _L = ng_geometry_nodes_006.links
n0 = _N.new('NodeFrame'); n0.name = 'Frame.002'; n0.location = (-219, -351)
n0.label = 'X- Lines'
n0.width = 1544
n1 = _N.new('NodeFrame'); n1.name = 'Frame.001'; n1.location = (-168, 510)
n1.label = 'X+ Lines'
n1.width = 1393
n2 = _N.new('NodeFrame'); n2.name = 'Frame.003'; n2.location = (-1386, -198)
n2.label = 'Randomization'
n2.width = 721
n3 = _N.new('NodeFrame'); n3.name = 'Frame'; n3.location = (1519, 300)
n3.label = 'Add squares to points and set scale'
n3.width = 2442
n4 = _N.new('GeometryNodeSetCurveRadius'); n4.name = 'Set Curve Radius.001'; n4.location = (30, -263)
n5 = _N.new('GeometryNodeInputRadius'); n5.name = 'Radius.001'; n5.location = (203, -335)
n6 = _N.new('GeometryNodeCaptureAttribute'); n6.name = 'Capture Attribute.001'; n6.location = (387, -154)
n6.capture_items.clear()
n7 = _N.new('ShaderNodeCombineXYZ'); n7.name = 'Combine XYZ.001'; n7.location = (667, -351)
n7.hide = True
n7.inputs[1].default_value = 1.0
n7.inputs[2].default_value = 1.0
n8 = _N.new('GeometryNodeInstanceOnPoints'); n8.name = 'Instance on Points.002'; n8.location = (991, -111)
n8.inputs[5].default_value = (0.0, 0.0, 3.142)
n9 = _N.new('GeometryNodeRealizeInstances'); n9.name = 'Realize Instances.001'; n9.location = (1182, -30)
n10 = _N.new('GeometryNodeTransform'); n10.name = 'Transform'; n10.location = (1374, -59)
n10.hide = True
n10.inputs[1].default_value = (-1.0, 0.0, 0.0)
n11 = _N.new('GeometryNodeCurvePrimitiveLine'); n11.name = 'Curve Line.002'; n11.location = (296, -94)
n11.hide = True
n11.inputs[1].default_value = (1.0, 0.0, 0.0)
n12 = _N.new('GeometryNodeRealizeInstances'); n12.name = 'Realize Instances'; n12.location = (1223, -30)
n13 = _N.new('GeometryNodeInstanceOnPoints'); n13.name = 'Instance on Points.001'; n13.location = (999, -34)
n14 = _N.new('ShaderNodeCombineXYZ'); n14.name = 'Combine XYZ'; n14.location = (680, -276)
n14.hide = True
n14.inputs[1].default_value = 1.0
n14.inputs[2].default_value = 1.0
n15 = _N.new('GeometryNodeCaptureAttribute'); n15.name = 'Capture Attribute'; n15.location = (387, -154)
n15.capture_items.clear()
n16 = _N.new('GeometryNodeInputRadius'); n16.name = 'Radius'; n16.location = (203, -335)
n17 = _N.new('GeometryNodeSetCurveRadius'); n17.name = 'Set Curve Radius'; n17.location = (30, -263)
n18 = _N.new('GeometryNodeResampleCurve'); n18.name = 'Resample Curve'; n18.location = (-619, 222)
n18.keep_last_segment = False
n19 = _N.new('GeometryNodeCurvePrimitiveLine'); n19.name = 'Curve Line'; n19.location = (-914, 169)
n19.inputs[0].default_value = (0.0, -5.0, 0.0)
n19.inputs[1].default_value = (0.0, 5.0, 0.0)
n20 = _N.new('FunctionNodeRandomValue'); n20.name = 'Random Value'; n20.location = (551, -30)
n20.data_type = 'INT'
n21 = _N.new('ShaderNodeMath'); n21.name = 'Math'; n21.location = (283, -348)
n21.hide = True
n21.inputs[1].default_value = 1000.0
n22 = _N.new('ShaderNodeMath'); n22.name = 'Math.001'; n22.location = (306, -112)
n22.hide = True
n22.operation = 'DIVIDE'
n22.inputs[1].default_value = 2.0
n23 = _N.new('NodeGroupInput'); n23.name = 'Group Input'; n23.location = (30, -152)
n24 = _N.new('FunctionNodeRandomValue'); n24.name = 'Random Value.001'; n24.location = (547, -220)
n24.data_type = 'INT'
n25 = _N.new('GeometryNodeCurvePrimitiveQuadrilateral'); n25.name = 'Quadrilateral'; n25.location = (614, -314)
n25.hide = True
n26 = _N.new('GeometryNodeCurvePrimitiveCircle'); n26.name = 'Curve Circle'; n26.location = (650, -359)
n26.hide = True
n27 = _N.new('GeometryNodeSwitch'); n27.name = 'Switch'; n27.location = (739, -236)
n27.hide = True
n28 = _N.new('NodeGroupInput'); n28.name = 'Group Input.001'; n28.location = (30, -370)
n29 = _N.new('ShaderNodeMath'); n29.name = 'Math.002'; n29.location = (307, -537)
n29.hide = True
n29.operation = 'MULTIPLY'
n30 = _N.new('GeometryNodeFillCurve'); n30.name = 'Fill Curve'; n30.location = (913, -228)
n30.hide = True
n31 = _N.new('GeometryNodeInstanceOnPoints'); n31.name = 'Instance on Points'; n31.location = (1579, -91)
n32 = _N.new('GeometryNodeJoinGeometry'); n32.name = 'Join Geometry'; n32.location = (2000, -92)
n33 = _N.new('GeometryNodeSetMaterial'); n33.name = 'Set Material'; n33.location = (1792, -128)
n34 = _N.new('NodeGroupOutput'); n34.name = 'Group Output'; n34.location = (2272, -88)
n35 = _N.new('ShaderNodeCombineXYZ'); n35.name = 'Combine XYZ.002'; n35.location = (342, -160)
n36 = _N.new('GeometryNodeTransform'); n36.name = 'Transform.001'; n36.location = (515, -65)
n36.hide = True
n37 = _N.new('GeometryNodeCurveToPoints'); n37.name = 'Curve to Points.001'; n37.location = (689, -30)
n38 = _N.new('GeometryNodeJoinGeometry'); n38.name = 'Join Geometry.001'; n38.location = (50, -131)
n39 = _N.new('FunctionNodeRandomValue'); n39.name = 'Random Value.002'; n39.location = (648, -399)
n39.data_type = 'BOOLEAN'
n4.parent = n0
n5.parent = n0
n6.parent = n0
n7.parent = n0
n8.parent = n0
n9.parent = n0
n10.parent = n0
n12.parent = n1
n13.parent = n1
n14.parent = n1
n15.parent = n1
n16.parent = n1
n17.parent = n1
n20.parent = n2
n21.parent = n2
n22.parent = n2
n23.parent = n2
n24.parent = n2
n25.parent = n3
n26.parent = n3
n27.parent = n3
n28.parent = n3
n29.parent = n3
n30.parent = n3
n31.parent = n3
n32.parent = n3
n33.parent = n3
n34.parent = n3
n35.parent = n3
n36.parent = n3
n37.parent = n3
n38.parent = n3
n39.parent = n3
_L.new(n25.outputs[0], n27.inputs[1])
_L.new(n31.outputs[0], n33.inputs[0])
_L.new(n20.outputs[2], n17.inputs[2])
_L.new(n18.outputs[0], n17.inputs[0])
_L.new(n17.outputs[0], n15.inputs[0])
_L.new(n16.outputs[0], n15.inputs[1])
_L.new(n15.outputs[0], n13.inputs[0])
_L.new(n11.outputs[0], n13.inputs[2])
_L.new(n13.outputs[0], n12.inputs[0])
_L.new(n14.outputs[0], n13.inputs[6])
_L.new(n15.outputs[1], n14.inputs[0])
_L.new(n38.outputs[0], n36.inputs[0])
_L.new(n8.outputs[0], n9.inputs[0])
_L.new(n9.outputs[0], n10.inputs[0])
_L.new(n11.outputs[0], n8.inputs[2])
_L.new(n12.outputs[0], n38.inputs[0])
_L.new(n10.outputs[0], n38.inputs[0])
_L.new(n4.outputs[0], n6.inputs[0])
_L.new(n5.outputs[0], n6.inputs[1])
_L.new(n18.outputs[0], n4.inputs[0])
_L.new(n6.outputs[1], n7.inputs[0])
_L.new(n7.outputs[0], n8.inputs[6])
_L.new(n6.outputs[0], n8.inputs[0])
_L.new(n24.outputs[2], n4.inputs[2])
_L.new(n23.outputs[1], n21.inputs[0])
_L.new(n23.outputs[1], n20.inputs[8])
_L.new(n37.outputs[0], n31.inputs[0])
_L.new(n30.outputs[0], n31.inputs[2])
_L.new(n22.outputs[0], n20.inputs[5])
_L.new(n23.outputs[2], n22.inputs[0])
_L.new(n22.outputs[0], n24.inputs[5])
_L.new(n21.outputs[0], n24.inputs[8])
_L.new(n33.outputs[0], n32.inputs[0])
_L.new(n19.outputs[0], n18.inputs[0])
_L.new(n28.outputs[3], n33.inputs[2])
_L.new(n39.outputs[3], n31.inputs[1])
_L.new(n28.outputs[1], n39.inputs[8])
_L.new(n28.outputs[4], n39.inputs[6])
_L.new(n32.outputs[0], n34.inputs[0])
_L.new(n28.outputs[5], n25.inputs[0])
_L.new(n28.outputs[5], n25.inputs[1])
_L.new(n36.outputs[0], n37.inputs[0])
_L.new(n35.outputs[0], n36.inputs[3])
_L.new(n28.outputs[6], n35.inputs[0])
_L.new(n28.outputs[6], n35.inputs[1])
_L.new(n28.outputs[6], n37.inputs[2])
_L.new(n27.outputs[0], n30.inputs[0])
_L.new(n29.outputs[0], n26.inputs[4])
_L.new(n28.outputs[5], n29.inputs[0])
_L.new(n26.outputs[0], n27.inputs[2])
_L.new(n28.outputs[7], n27.inputs[0])
n34.is_active_output = True
ng_geometry_nodes_007 = bpy.data.node_groups.new('Geometry Nodes.007', 'GeometryNodeTree')
_s = ng_geometry_nodes_007.interface.new_socket(name='Geometry', in_out='OUTPUT', socket_type='NodeSocketGeometry')
_s = ng_geometry_nodes_007.interface.new_socket(name='Geometry', in_out='INPUT', socket_type='NodeSocketGeometry')
_s = ng_geometry_nodes_007.interface.new_socket(name='Seed', in_out='INPUT', socket_type='NodeSocketInt')
_s = ng_geometry_nodes_007.interface.new_socket(name='Window Length X', in_out='INPUT', socket_type='NodeSocketInt')
_s = ng_geometry_nodes_007.interface.new_socket(name='Material', in_out='INPUT', socket_type='NodeSocketMaterial')
_s.default_value = mat_glow_005
_s = ng_geometry_nodes_007.interface.new_socket(name='Window Fill Probability', in_out='INPUT', socket_type='NodeSocketFloat')
_s.subtype = 'FACTOR'
_s.default_value = 1.0
_s.min_value = 0.0
_s.max_value = 1.0
_s = ng_geometry_nodes_007.interface.new_socket(name='Window Size', in_out='INPUT', socket_type='NodeSocketFloat')
_s.subtype = 'DISTANCE'
_s.default_value = 0.5
_s.min_value = 0.0
_s = ng_geometry_nodes_007.interface.new_socket(name='Window Cluster Scale', in_out='INPUT', socket_type='NodeSocketFloat')
_s.min_value = -1e+04
_s.max_value = 1e+04
_s = ng_geometry_nodes_007.interface.new_socket(name='Circular Windows', in_out='INPUT', socket_type='NodeSocketBool')
_s.default_value = True
ng_geometry_nodes_007.is_modifier = True
_N = ng_geometry_nodes_007.nodes; _L = ng_geometry_nodes_007.links
n0 = _N.new('NodeFrame'); n0.name = 'Frame.002'; n0.location = (-219, -351)
n0.label = 'X- Lines'
n0.width = 1544
n1 = _N.new('NodeFrame'); n1.name = 'Frame.001'; n1.location = (-168, 510)
n1.label = 'X+ Lines'
n1.width = 1393
n2 = _N.new('NodeFrame'); n2.name = 'Frame.003'; n2.location = (-1386, -198)
n2.label = 'Randomization'
n2.width = 721
n3 = _N.new('NodeFrame'); n3.name = 'Frame'; n3.location = (1519, 300)
n3.label = 'Add squares to points and set scale'
n3.width = 2442
n4 = _N.new('GeometryNodeSetCurveRadius'); n4.name = 'Set Curve Radius.001'; n4.location = (30, -263)
n5 = _N.new('GeometryNodeInputRadius'); n5.name = 'Radius.001'; n5.location = (203, -335)
n6 = _N.new('GeometryNodeCaptureAttribute'); n6.name = 'Capture Attribute.001'; n6.location = (387, -154)
n6.capture_items.clear()
n7 = _N.new('ShaderNodeCombineXYZ'); n7.name = 'Combine XYZ.001'; n7.location = (667, -351)
n7.hide = True
n7.inputs[1].default_value = 1.0
n7.inputs[2].default_value = 1.0
n8 = _N.new('GeometryNodeInstanceOnPoints'); n8.name = 'Instance on Points.002'; n8.location = (991, -111)
n8.inputs[5].default_value = (0.0, 0.0, 3.142)
n9 = _N.new('GeometryNodeRealizeInstances'); n9.name = 'Realize Instances.001'; n9.location = (1182, -30)
n10 = _N.new('GeometryNodeTransform'); n10.name = 'Transform'; n10.location = (1374, -59)
n10.hide = True
n10.inputs[1].default_value = (-1.0, 0.0, 0.0)
n11 = _N.new('GeometryNodeCurvePrimitiveLine'); n11.name = 'Curve Line.002'; n11.location = (296, -94)
n11.hide = True
n11.inputs[1].default_value = (1.0, 0.0, 0.0)
n12 = _N.new('GeometryNodeRealizeInstances'); n12.name = 'Realize Instances'; n12.location = (1223, -30)
n13 = _N.new('GeometryNodeInstanceOnPoints'); n13.name = 'Instance on Points.001'; n13.location = (999, -34)
n14 = _N.new('ShaderNodeCombineXYZ'); n14.name = 'Combine XYZ'; n14.location = (680, -276)
n14.hide = True
n14.inputs[1].default_value = 1.0
n14.inputs[2].default_value = 1.0
n15 = _N.new('GeometryNodeCaptureAttribute'); n15.name = 'Capture Attribute'; n15.location = (387, -154)
n15.capture_items.clear()
n16 = _N.new('GeometryNodeInputRadius'); n16.name = 'Radius'; n16.location = (203, -335)
n17 = _N.new('GeometryNodeSetCurveRadius'); n17.name = 'Set Curve Radius'; n17.location = (30, -263)
n18 = _N.new('GeometryNodeResampleCurve'); n18.name = 'Resample Curve'; n18.location = (-619, 222)
n18.keep_last_segment = False
n19 = _N.new('GeometryNodeCurvePrimitiveLine'); n19.name = 'Curve Line'; n19.location = (-914, 169)
n19.inputs[0].default_value = (0.0, -5.0, 0.0)
n19.inputs[1].default_value = (0.0, 5.0, 0.0)
n20 = _N.new('FunctionNodeRandomValue'); n20.name = 'Random Value'; n20.location = (551, -30)
n20.data_type = 'INT'
n21 = _N.new('ShaderNodeMath'); n21.name = 'Math'; n21.location = (283, -348)
n21.hide = True
n21.inputs[1].default_value = 1000.0
n22 = _N.new('ShaderNodeMath'); n22.name = 'Math.001'; n22.location = (306, -112)
n22.hide = True
n22.operation = 'DIVIDE'
n22.inputs[1].default_value = 2.0
n23 = _N.new('NodeGroupInput'); n23.name = 'Group Input'; n23.location = (30, -152)
n24 = _N.new('FunctionNodeRandomValue'); n24.name = 'Random Value.001'; n24.location = (547, -220)
n24.data_type = 'INT'
n25 = _N.new('GeometryNodeCurvePrimitiveQuadrilateral'); n25.name = 'Quadrilateral'; n25.location = (614, -314)
n25.hide = True
n26 = _N.new('GeometryNodeCurvePrimitiveCircle'); n26.name = 'Curve Circle'; n26.location = (650, -359)
n26.hide = True
n27 = _N.new('GeometryNodeSwitch'); n27.name = 'Switch'; n27.location = (739, -236)
n27.hide = True
n28 = _N.new('NodeGroupInput'); n28.name = 'Group Input.001'; n28.location = (30, -370)
n29 = _N.new('ShaderNodeMath'); n29.name = 'Math.002'; n29.location = (307, -537)
n29.hide = True
n29.operation = 'MULTIPLY'
n30 = _N.new('GeometryNodeFillCurve'); n30.name = 'Fill Curve'; n30.location = (913, -228)
n30.hide = True
n31 = _N.new('GeometryNodeInstanceOnPoints'); n31.name = 'Instance on Points'; n31.location = (1579, -91)
n32 = _N.new('GeometryNodeJoinGeometry'); n32.name = 'Join Geometry'; n32.location = (2000, -92)
n33 = _N.new('GeometryNodeSetMaterial'); n33.name = 'Set Material'; n33.location = (1792, -128)
n34 = _N.new('NodeGroupOutput'); n34.name = 'Group Output'; n34.location = (2272, -88)
n35 = _N.new('ShaderNodeCombineXYZ'); n35.name = 'Combine XYZ.002'; n35.location = (342, -160)
n36 = _N.new('GeometryNodeTransform'); n36.name = 'Transform.001'; n36.location = (515, -65)
n36.hide = True
n37 = _N.new('GeometryNodeCurveToPoints'); n37.name = 'Curve to Points.001'; n37.location = (689, -30)
n38 = _N.new('GeometryNodeJoinGeometry'); n38.name = 'Join Geometry.001'; n38.location = (50, -131)
n39 = _N.new('FunctionNodeRandomValue'); n39.name = 'Random Value.002'; n39.location = (648, -399)
n39.data_type = 'BOOLEAN'
n4.parent = n0
n5.parent = n0
n6.parent = n0
n7.parent = n0
n8.parent = n0
n9.parent = n0
n10.parent = n0
n12.parent = n1
n13.parent = n1
n14.parent = n1
n15.parent = n1
n16.parent = n1
n17.parent = n1
n20.parent = n2
n21.parent = n2
n22.parent = n2
n23.parent = n2
n24.parent = n2
n25.parent = n3
n26.parent = n3
n27.parent = n3
n28.parent = n3
n29.parent = n3
n30.parent = n3
n31.parent = n3
n32.parent = n3
n33.parent = n3
n34.parent = n3
n35.parent = n3
n36.parent = n3
n37.parent = n3
n38.parent = n3
n39.parent = n3
_L.new(n25.outputs[0], n27.inputs[1])
_L.new(n31.outputs[0], n33.inputs[0])
_L.new(n20.outputs[2], n17.inputs[2])
_L.new(n18.outputs[0], n17.inputs[0])
_L.new(n17.outputs[0], n15.inputs[0])
_L.new(n16.outputs[0], n15.inputs[1])
_L.new(n15.outputs[0], n13.inputs[0])
_L.new(n11.outputs[0], n13.inputs[2])
_L.new(n13.outputs[0], n12.inputs[0])
_L.new(n14.outputs[0], n13.inputs[6])
_L.new(n15.outputs[1], n14.inputs[0])
_L.new(n38.outputs[0], n36.inputs[0])
_L.new(n8.outputs[0], n9.inputs[0])
_L.new(n9.outputs[0], n10.inputs[0])
_L.new(n11.outputs[0], n8.inputs[2])
_L.new(n12.outputs[0], n38.inputs[0])
_L.new(n10.outputs[0], n38.inputs[0])
_L.new(n4.outputs[0], n6.inputs[0])
_L.new(n5.outputs[0], n6.inputs[1])
_L.new(n18.outputs[0], n4.inputs[0])
_L.new(n6.outputs[1], n7.inputs[0])
_L.new(n7.outputs[0], n8.inputs[6])
_L.new(n6.outputs[0], n8.inputs[0])
_L.new(n24.outputs[2], n4.inputs[2])
_L.new(n23.outputs[1], n21.inputs[0])
_L.new(n23.outputs[1], n20.inputs[8])
_L.new(n37.outputs[0], n31.inputs[0])
_L.new(n30.outputs[0], n31.inputs[2])
_L.new(n22.outputs[0], n20.inputs[5])
_L.new(n23.outputs[2], n22.inputs[0])
_L.new(n22.outputs[0], n24.inputs[5])
_L.new(n21.outputs[0], n24.inputs[8])
_L.new(n33.outputs[0], n32.inputs[0])
_L.new(n19.outputs[0], n18.inputs[0])
_L.new(n28.outputs[3], n33.inputs[2])
_L.new(n39.outputs[3], n31.inputs[1])
_L.new(n28.outputs[1], n39.inputs[8])
_L.new(n28.outputs[4], n39.inputs[6])
_L.new(n32.outputs[0], n34.inputs[0])
_L.new(n28.outputs[5], n25.inputs[0])
_L.new(n28.outputs[5], n25.inputs[1])
_L.new(n36.outputs[0], n37.inputs[0])
_L.new(n35.outputs[0], n36.inputs[3])
_L.new(n28.outputs[6], n35.inputs[0])
_L.new(n28.outputs[6], n35.inputs[1])
_L.new(n28.outputs[6], n37.inputs[2])
_L.new(n27.outputs[0], n30.inputs[0])
_L.new(n29.outputs[0], n26.inputs[4])
_L.new(n28.outputs[5], n29.inputs[0])
_L.new(n26.outputs[0], n27.inputs[2])
_L.new(n28.outputs[7], n27.inputs[0])
n34.is_active_output = True
ng_geometry_nodes_008 = bpy.data.node_groups.new('Geometry Nodes.008', 'GeometryNodeTree')
_s = ng_geometry_nodes_008.interface.new_socket(name='Geometry', in_out='OUTPUT', socket_type='NodeSocketGeometry')
_s = ng_geometry_nodes_008.interface.new_socket(name='Geometry', in_out='INPUT', socket_type='NodeSocketGeometry')
_s = ng_geometry_nodes_008.interface.new_socket(name='Seed', in_out='INPUT', socket_type='NodeSocketInt')
_s = ng_geometry_nodes_008.interface.new_socket(name='Window Length X', in_out='INPUT', socket_type='NodeSocketInt')
_s = ng_geometry_nodes_008.interface.new_socket(name='Material', in_out='INPUT', socket_type='NodeSocketMaterial')
_s.default_value = mat_glow_006
_s = ng_geometry_nodes_008.interface.new_socket(name='Window Fill Probability', in_out='INPUT', socket_type='NodeSocketFloat')
_s.subtype = 'FACTOR'
_s.default_value = 1.0
_s.min_value = 0.0
_s.max_value = 1.0
_s = ng_geometry_nodes_008.interface.new_socket(name='Window Size', in_out='INPUT', socket_type='NodeSocketFloat')
_s.subtype = 'DISTANCE'
_s.default_value = 0.5
_s.min_value = 0.0
_s = ng_geometry_nodes_008.interface.new_socket(name='Window Cluster Scale', in_out='INPUT', socket_type='NodeSocketFloat')
_s.min_value = -1e+04
_s.max_value = 1e+04
_s = ng_geometry_nodes_008.interface.new_socket(name='Circular Windows', in_out='INPUT', socket_type='NodeSocketBool')
_s.default_value = True
ng_geometry_nodes_008.is_modifier = True
_N = ng_geometry_nodes_008.nodes; _L = ng_geometry_nodes_008.links
n0 = _N.new('NodeFrame'); n0.name = 'Frame.002'; n0.location = (-219, -351)
n0.label = 'X- Lines'
n0.width = 1544
n1 = _N.new('NodeFrame'); n1.name = 'Frame.001'; n1.location = (-168, 510)
n1.label = 'X+ Lines'
n1.width = 1393
n2 = _N.new('NodeFrame'); n2.name = 'Frame.003'; n2.location = (-1386, -198)
n2.label = 'Randomization'
n2.width = 721
n3 = _N.new('NodeFrame'); n3.name = 'Frame'; n3.location = (1519, 300)
n3.label = 'Add squares to points and set scale'
n3.width = 2442
n4 = _N.new('GeometryNodeSetCurveRadius'); n4.name = 'Set Curve Radius.001'; n4.location = (30, -263)
n5 = _N.new('GeometryNodeInputRadius'); n5.name = 'Radius.001'; n5.location = (203, -335)
n6 = _N.new('GeometryNodeCaptureAttribute'); n6.name = 'Capture Attribute.001'; n6.location = (387, -154)
n6.capture_items.clear()
n7 = _N.new('ShaderNodeCombineXYZ'); n7.name = 'Combine XYZ.001'; n7.location = (667, -351)
n7.hide = True
n7.inputs[1].default_value = 1.0
n7.inputs[2].default_value = 1.0
n8 = _N.new('GeometryNodeInstanceOnPoints'); n8.name = 'Instance on Points.002'; n8.location = (991, -111)
n8.inputs[5].default_value = (0.0, 0.0, 3.142)
n9 = _N.new('GeometryNodeRealizeInstances'); n9.name = 'Realize Instances.001'; n9.location = (1182, -30)
n10 = _N.new('GeometryNodeTransform'); n10.name = 'Transform'; n10.location = (1374, -59)
n10.hide = True
n10.inputs[1].default_value = (-1.0, 0.0, 0.0)
n11 = _N.new('GeometryNodeCurvePrimitiveLine'); n11.name = 'Curve Line.002'; n11.location = (296, -94)
n11.hide = True
n11.inputs[1].default_value = (1.0, 0.0, 0.0)
n12 = _N.new('GeometryNodeRealizeInstances'); n12.name = 'Realize Instances'; n12.location = (1223, -30)
n13 = _N.new('GeometryNodeInstanceOnPoints'); n13.name = 'Instance on Points.001'; n13.location = (999, -34)
n14 = _N.new('ShaderNodeCombineXYZ'); n14.name = 'Combine XYZ'; n14.location = (680, -276)
n14.hide = True
n14.inputs[1].default_value = 1.0
n14.inputs[2].default_value = 1.0
n15 = _N.new('GeometryNodeCaptureAttribute'); n15.name = 'Capture Attribute'; n15.location = (387, -154)
n15.capture_items.clear()
n16 = _N.new('GeometryNodeInputRadius'); n16.name = 'Radius'; n16.location = (203, -335)
n17 = _N.new('GeometryNodeSetCurveRadius'); n17.name = 'Set Curve Radius'; n17.location = (30, -263)
n18 = _N.new('GeometryNodeResampleCurve'); n18.name = 'Resample Curve'; n18.location = (-619, 222)
n18.keep_last_segment = False
n19 = _N.new('GeometryNodeCurvePrimitiveLine'); n19.name = 'Curve Line'; n19.location = (-914, 169)
n19.inputs[0].default_value = (0.0, -5.0, 0.0)
n19.inputs[1].default_value = (0.0, 5.0, 0.0)
n20 = _N.new('FunctionNodeRandomValue'); n20.name = 'Random Value'; n20.location = (551, -30)
n20.data_type = 'INT'
n21 = _N.new('ShaderNodeMath'); n21.name = 'Math'; n21.location = (283, -348)
n21.hide = True
n21.inputs[1].default_value = 1000.0
n22 = _N.new('ShaderNodeMath'); n22.name = 'Math.001'; n22.location = (306, -112)
n22.hide = True
n22.operation = 'DIVIDE'
n22.inputs[1].default_value = 2.0
n23 = _N.new('NodeGroupInput'); n23.name = 'Group Input'; n23.location = (30, -152)
n24 = _N.new('FunctionNodeRandomValue'); n24.name = 'Random Value.001'; n24.location = (547, -220)
n24.data_type = 'INT'
n25 = _N.new('GeometryNodeCurvePrimitiveQuadrilateral'); n25.name = 'Quadrilateral'; n25.location = (614, -314)
n25.hide = True
n26 = _N.new('GeometryNodeCurvePrimitiveCircle'); n26.name = 'Curve Circle'; n26.location = (650, -359)
n26.hide = True
n27 = _N.new('GeometryNodeSwitch'); n27.name = 'Switch'; n27.location = (739, -236)
n27.hide = True
n28 = _N.new('NodeGroupInput'); n28.name = 'Group Input.001'; n28.location = (30, -370)
n29 = _N.new('ShaderNodeMath'); n29.name = 'Math.002'; n29.location = (307, -537)
n29.hide = True
n29.operation = 'MULTIPLY'
n30 = _N.new('GeometryNodeFillCurve'); n30.name = 'Fill Curve'; n30.location = (913, -228)
n30.hide = True
n31 = _N.new('GeometryNodeInstanceOnPoints'); n31.name = 'Instance on Points'; n31.location = (1579, -91)
n32 = _N.new('GeometryNodeJoinGeometry'); n32.name = 'Join Geometry'; n32.location = (2000, -92)
n33 = _N.new('GeometryNodeSetMaterial'); n33.name = 'Set Material'; n33.location = (1792, -128)
n34 = _N.new('NodeGroupOutput'); n34.name = 'Group Output'; n34.location = (2272, -88)
n35 = _N.new('ShaderNodeCombineXYZ'); n35.name = 'Combine XYZ.002'; n35.location = (342, -160)
n36 = _N.new('GeometryNodeTransform'); n36.name = 'Transform.001'; n36.location = (515, -65)
n36.hide = True
n37 = _N.new('GeometryNodeCurveToPoints'); n37.name = 'Curve to Points.001'; n37.location = (689, -30)
n38 = _N.new('GeometryNodeJoinGeometry'); n38.name = 'Join Geometry.001'; n38.location = (50, -131)
n39 = _N.new('FunctionNodeRandomValue'); n39.name = 'Random Value.002'; n39.location = (648, -399)
n39.data_type = 'BOOLEAN'
n4.parent = n0
n5.parent = n0
n6.parent = n0
n7.parent = n0
n8.parent = n0
n9.parent = n0
n10.parent = n0
n12.parent = n1
n13.parent = n1
n14.parent = n1
n15.parent = n1
n16.parent = n1
n17.parent = n1
n20.parent = n2
n21.parent = n2
n22.parent = n2
n23.parent = n2
n24.parent = n2
n25.parent = n3
n26.parent = n3
n27.parent = n3
n28.parent = n3
n29.parent = n3
n30.parent = n3
n31.parent = n3
n32.parent = n3
n33.parent = n3
n34.parent = n3
n35.parent = n3
n36.parent = n3
n37.parent = n3
n38.parent = n3
n39.parent = n3
_L.new(n25.outputs[0], n27.inputs[1])
_L.new(n31.outputs[0], n33.inputs[0])
_L.new(n20.outputs[2], n17.inputs[2])
_L.new(n18.outputs[0], n17.inputs[0])
_L.new(n17.outputs[0], n15.inputs[0])
_L.new(n16.outputs[0], n15.inputs[1])
_L.new(n15.outputs[0], n13.inputs[0])
_L.new(n11.outputs[0], n13.inputs[2])
_L.new(n13.outputs[0], n12.inputs[0])
_L.new(n14.outputs[0], n13.inputs[6])
_L.new(n15.outputs[1], n14.inputs[0])
_L.new(n38.outputs[0], n36.inputs[0])
_L.new(n8.outputs[0], n9.inputs[0])
_L.new(n9.outputs[0], n10.inputs[0])
_L.new(n11.outputs[0], n8.inputs[2])
_L.new(n12.outputs[0], n38.inputs[0])
_L.new(n10.outputs[0], n38.inputs[0])
_L.new(n4.outputs[0], n6.inputs[0])
_L.new(n5.outputs[0], n6.inputs[1])
_L.new(n18.outputs[0], n4.inputs[0])
_L.new(n6.outputs[1], n7.inputs[0])
_L.new(n7.outputs[0], n8.inputs[6])
_L.new(n6.outputs[0], n8.inputs[0])
_L.new(n24.outputs[2], n4.inputs[2])
_L.new(n23.outputs[1], n21.inputs[0])
_L.new(n23.outputs[1], n20.inputs[8])
_L.new(n37.outputs[0], n31.inputs[0])
_L.new(n30.outputs[0], n31.inputs[2])
_L.new(n22.outputs[0], n20.inputs[5])
_L.new(n23.outputs[2], n22.inputs[0])
_L.new(n22.outputs[0], n24.inputs[5])
_L.new(n21.outputs[0], n24.inputs[8])
_L.new(n33.outputs[0], n32.inputs[0])
_L.new(n19.outputs[0], n18.inputs[0])
_L.new(n28.outputs[3], n33.inputs[2])
_L.new(n39.outputs[3], n31.inputs[1])
_L.new(n28.outputs[1], n39.inputs[8])
_L.new(n28.outputs[4], n39.inputs[6])
_L.new(n32.outputs[0], n34.inputs[0])
_L.new(n28.outputs[5], n25.inputs[0])
_L.new(n28.outputs[5], n25.inputs[1])
_L.new(n36.outputs[0], n37.inputs[0])
_L.new(n35.outputs[0], n36.inputs[3])
_L.new(n28.outputs[6], n35.inputs[0])
_L.new(n28.outputs[6], n35.inputs[1])
_L.new(n28.outputs[6], n37.inputs[2])
_L.new(n27.outputs[0], n30.inputs[0])
_L.new(n29.outputs[0], n26.inputs[4])
_L.new(n28.outputs[5], n29.inputs[0])
_L.new(n26.outputs[0], n27.inputs[2])
_L.new(n28.outputs[7], n27.inputs[0])
n34.is_active_output = True
ng_geometry_nodes_009 = bpy.data.node_groups.new('Geometry Nodes.009', 'GeometryNodeTree')
_s = ng_geometry_nodes_009.interface.new_socket(name='Geometry', in_out='OUTPUT', socket_type='NodeSocketGeometry')
_s = ng_geometry_nodes_009.interface.new_socket(name='Geometry', in_out='INPUT', socket_type='NodeSocketGeometry')
_s = ng_geometry_nodes_009.interface.new_socket(name='Seed', in_out='INPUT', socket_type='NodeSocketInt')
_s = ng_geometry_nodes_009.interface.new_socket(name='Window Length X', in_out='INPUT', socket_type='NodeSocketInt')
_s = ng_geometry_nodes_009.interface.new_socket(name='Material', in_out='INPUT', socket_type='NodeSocketMaterial')
_s.default_value = mat_glow_007
_s = ng_geometry_nodes_009.interface.new_socket(name='Window Fill Probability', in_out='INPUT', socket_type='NodeSocketFloat')
_s.subtype = 'FACTOR'
_s.default_value = 1.0
_s.min_value = 0.0
_s.max_value = 1.0
_s = ng_geometry_nodes_009.interface.new_socket(name='Window Size', in_out='INPUT', socket_type='NodeSocketFloat')
_s.subtype = 'DISTANCE'
_s.default_value = 0.5
_s.min_value = 0.0
_s = ng_geometry_nodes_009.interface.new_socket(name='Window Cluster Scale', in_out='INPUT', socket_type='NodeSocketFloat')
_s.min_value = -1e+04
_s.max_value = 1e+04
_s = ng_geometry_nodes_009.interface.new_socket(name='Circular Windows', in_out='INPUT', socket_type='NodeSocketBool')
_s.default_value = True
ng_geometry_nodes_009.is_modifier = True
_N = ng_geometry_nodes_009.nodes; _L = ng_geometry_nodes_009.links
n0 = _N.new('NodeFrame'); n0.name = 'Frame.002'; n0.location = (-219, -351)
n0.label = 'X- Lines'
n0.width = 1544
n1 = _N.new('NodeFrame'); n1.name = 'Frame.001'; n1.location = (-168, 510)
n1.label = 'X+ Lines'
n1.width = 1393
n2 = _N.new('NodeFrame'); n2.name = 'Frame.003'; n2.location = (-1386, -198)
n2.label = 'Randomization'
n2.width = 721
n3 = _N.new('NodeFrame'); n3.name = 'Frame'; n3.location = (1519, 300)
n3.label = 'Add squares to points and set scale'
n3.width = 2442
n4 = _N.new('GeometryNodeSetCurveRadius'); n4.name = 'Set Curve Radius.001'; n4.location = (30, -263)
n5 = _N.new('GeometryNodeInputRadius'); n5.name = 'Radius.001'; n5.location = (203, -335)
n6 = _N.new('GeometryNodeCaptureAttribute'); n6.name = 'Capture Attribute.001'; n6.location = (387, -154)
n6.capture_items.clear()
n7 = _N.new('ShaderNodeCombineXYZ'); n7.name = 'Combine XYZ.001'; n7.location = (667, -351)
n7.hide = True
n7.inputs[1].default_value = 1.0
n7.inputs[2].default_value = 1.0
n8 = _N.new('GeometryNodeInstanceOnPoints'); n8.name = 'Instance on Points.002'; n8.location = (991, -111)
n8.inputs[5].default_value = (0.0, 0.0, 3.142)
n9 = _N.new('GeometryNodeRealizeInstances'); n9.name = 'Realize Instances.001'; n9.location = (1182, -30)
n10 = _N.new('GeometryNodeTransform'); n10.name = 'Transform'; n10.location = (1374, -59)
n10.hide = True
n10.inputs[1].default_value = (-1.0, 0.0, 0.0)
n11 = _N.new('GeometryNodeCurvePrimitiveLine'); n11.name = 'Curve Line.002'; n11.location = (296, -94)
n11.hide = True
n11.inputs[1].default_value = (1.0, 0.0, 0.0)
n12 = _N.new('GeometryNodeRealizeInstances'); n12.name = 'Realize Instances'; n12.location = (1223, -30)
n13 = _N.new('GeometryNodeInstanceOnPoints'); n13.name = 'Instance on Points.001'; n13.location = (999, -34)
n14 = _N.new('ShaderNodeCombineXYZ'); n14.name = 'Combine XYZ'; n14.location = (680, -276)
n14.hide = True
n14.inputs[1].default_value = 1.0
n14.inputs[2].default_value = 1.0
n15 = _N.new('GeometryNodeCaptureAttribute'); n15.name = 'Capture Attribute'; n15.location = (387, -154)
n15.capture_items.clear()
n16 = _N.new('GeometryNodeInputRadius'); n16.name = 'Radius'; n16.location = (203, -335)
n17 = _N.new('GeometryNodeSetCurveRadius'); n17.name = 'Set Curve Radius'; n17.location = (30, -263)
n18 = _N.new('GeometryNodeResampleCurve'); n18.name = 'Resample Curve'; n18.location = (-619, 222)
n18.keep_last_segment = False
n19 = _N.new('GeometryNodeCurvePrimitiveLine'); n19.name = 'Curve Line'; n19.location = (-914, 169)
n19.inputs[0].default_value = (0.0, -5.0, 0.0)
n19.inputs[1].default_value = (0.0, 5.0, 0.0)
n20 = _N.new('FunctionNodeRandomValue'); n20.name = 'Random Value'; n20.location = (551, -30)
n20.data_type = 'INT'
n21 = _N.new('ShaderNodeMath'); n21.name = 'Math'; n21.location = (283, -348)
n21.hide = True
n21.inputs[1].default_value = 1000.0
n22 = _N.new('ShaderNodeMath'); n22.name = 'Math.001'; n22.location = (306, -112)
n22.hide = True
n22.operation = 'DIVIDE'
n22.inputs[1].default_value = 2.0
n23 = _N.new('NodeGroupInput'); n23.name = 'Group Input'; n23.location = (30, -152)
n24 = _N.new('FunctionNodeRandomValue'); n24.name = 'Random Value.001'; n24.location = (547, -220)
n24.data_type = 'INT'
n25 = _N.new('GeometryNodeCurvePrimitiveQuadrilateral'); n25.name = 'Quadrilateral'; n25.location = (614, -314)
n25.hide = True
n26 = _N.new('GeometryNodeCurvePrimitiveCircle'); n26.name = 'Curve Circle'; n26.location = (650, -359)
n26.hide = True
n27 = _N.new('GeometryNodeSwitch'); n27.name = 'Switch'; n27.location = (739, -236)
n27.hide = True
n28 = _N.new('NodeGroupInput'); n28.name = 'Group Input.001'; n28.location = (30, -370)
n29 = _N.new('ShaderNodeMath'); n29.name = 'Math.002'; n29.location = (307, -537)
n29.hide = True
n29.operation = 'MULTIPLY'
n30 = _N.new('GeometryNodeFillCurve'); n30.name = 'Fill Curve'; n30.location = (913, -228)
n30.hide = True
n31 = _N.new('GeometryNodeInstanceOnPoints'); n31.name = 'Instance on Points'; n31.location = (1579, -91)
n32 = _N.new('GeometryNodeJoinGeometry'); n32.name = 'Join Geometry'; n32.location = (2000, -92)
n33 = _N.new('GeometryNodeSetMaterial'); n33.name = 'Set Material'; n33.location = (1792, -128)
n34 = _N.new('NodeGroupOutput'); n34.name = 'Group Output'; n34.location = (2272, -88)
n35 = _N.new('ShaderNodeCombineXYZ'); n35.name = 'Combine XYZ.002'; n35.location = (342, -160)
n36 = _N.new('GeometryNodeTransform'); n36.name = 'Transform.001'; n36.location = (515, -65)
n36.hide = True
n37 = _N.new('GeometryNodeCurveToPoints'); n37.name = 'Curve to Points.001'; n37.location = (689, -30)
n38 = _N.new('GeometryNodeJoinGeometry'); n38.name = 'Join Geometry.001'; n38.location = (50, -131)
n39 = _N.new('FunctionNodeRandomValue'); n39.name = 'Random Value.002'; n39.location = (648, -399)
n39.data_type = 'BOOLEAN'
n4.parent = n0
n5.parent = n0
n6.parent = n0
n7.parent = n0
n8.parent = n0
n9.parent = n0
n10.parent = n0
n12.parent = n1
n13.parent = n1
n14.parent = n1
n15.parent = n1
n16.parent = n1
n17.parent = n1
n20.parent = n2
n21.parent = n2
n22.parent = n2
n23.parent = n2
n24.parent = n2
n25.parent = n3
n26.parent = n3
n27.parent = n3
n28.parent = n3
n29.parent = n3
n30.parent = n3
n31.parent = n3
n32.parent = n3
n33.parent = n3
n34.parent = n3
n35.parent = n3
n36.parent = n3
n37.parent = n3
n38.parent = n3
n39.parent = n3
_L.new(n25.outputs[0], n27.inputs[1])
_L.new(n31.outputs[0], n33.inputs[0])
_L.new(n20.outputs[2], n17.inputs[2])
_L.new(n18.outputs[0], n17.inputs[0])
_L.new(n17.outputs[0], n15.inputs[0])
_L.new(n16.outputs[0], n15.inputs[1])
_L.new(n15.outputs[0], n13.inputs[0])
_L.new(n11.outputs[0], n13.inputs[2])
_L.new(n13.outputs[0], n12.inputs[0])
_L.new(n14.outputs[0], n13.inputs[6])
_L.new(n15.outputs[1], n14.inputs[0])
_L.new(n38.outputs[0], n36.inputs[0])
_L.new(n8.outputs[0], n9.inputs[0])
_L.new(n9.outputs[0], n10.inputs[0])
_L.new(n11.outputs[0], n8.inputs[2])
_L.new(n12.outputs[0], n38.inputs[0])
_L.new(n10.outputs[0], n38.inputs[0])
_L.new(n4.outputs[0], n6.inputs[0])
_L.new(n5.outputs[0], n6.inputs[1])
_L.new(n18.outputs[0], n4.inputs[0])
_L.new(n6.outputs[1], n7.inputs[0])
_L.new(n7.outputs[0], n8.inputs[6])
_L.new(n6.outputs[0], n8.inputs[0])
_L.new(n24.outputs[2], n4.inputs[2])
_L.new(n23.outputs[1], n21.inputs[0])
_L.new(n23.outputs[1], n20.inputs[8])
_L.new(n37.outputs[0], n31.inputs[0])
_L.new(n30.outputs[0], n31.inputs[2])
_L.new(n22.outputs[0], n20.inputs[5])
_L.new(n23.outputs[2], n22.inputs[0])
_L.new(n22.outputs[0], n24.inputs[5])
_L.new(n21.outputs[0], n24.inputs[8])
_L.new(n33.outputs[0], n32.inputs[0])
_L.new(n19.outputs[0], n18.inputs[0])
_L.new(n28.outputs[3], n33.inputs[2])
_L.new(n39.outputs[3], n31.inputs[1])
_L.new(n28.outputs[1], n39.inputs[8])
_L.new(n28.outputs[4], n39.inputs[6])
_L.new(n32.outputs[0], n34.inputs[0])
_L.new(n28.outputs[5], n25.inputs[0])
_L.new(n28.outputs[5], n25.inputs[1])
_L.new(n36.outputs[0], n37.inputs[0])
_L.new(n35.outputs[0], n36.inputs[3])
_L.new(n28.outputs[6], n35.inputs[0])
_L.new(n28.outputs[6], n35.inputs[1])
_L.new(n28.outputs[6], n37.inputs[2])
_L.new(n27.outputs[0], n30.inputs[0])
_L.new(n29.outputs[0], n26.inputs[4])
_L.new(n28.outputs[5], n29.inputs[0])
_L.new(n26.outputs[0], n27.inputs[2])
_L.new(n28.outputs[7], n27.inputs[0])
n34.is_active_output = True
ng_geometry_nodes_010 = bpy.data.node_groups.new('Geometry Nodes.010', 'GeometryNodeTree')
_s = ng_geometry_nodes_010.interface.new_socket(name='Geometry', in_out='OUTPUT', socket_type='NodeSocketGeometry')
_s = ng_geometry_nodes_010.interface.new_socket(name='Geometry', in_out='INPUT', socket_type='NodeSocketGeometry')
_s = ng_geometry_nodes_010.interface.new_socket(name='Seed', in_out='INPUT', socket_type='NodeSocketInt')
_s = ng_geometry_nodes_010.interface.new_socket(name='Window Length X', in_out='INPUT', socket_type='NodeSocketInt')
_s = ng_geometry_nodes_010.interface.new_socket(name='Material', in_out='INPUT', socket_type='NodeSocketMaterial')
_s.default_value = mat_glow_008
_s = ng_geometry_nodes_010.interface.new_socket(name='Window Fill Probability', in_out='INPUT', socket_type='NodeSocketFloat')
_s.subtype = 'FACTOR'
_s.default_value = 1.0
_s.min_value = 0.0
_s.max_value = 1.0
_s = ng_geometry_nodes_010.interface.new_socket(name='Window Size', in_out='INPUT', socket_type='NodeSocketFloat')
_s.subtype = 'DISTANCE'
_s.default_value = 0.5
_s.min_value = 0.0
_s = ng_geometry_nodes_010.interface.new_socket(name='Window Cluster Scale', in_out='INPUT', socket_type='NodeSocketFloat')
_s.min_value = -1e+04
_s.max_value = 1e+04
_s = ng_geometry_nodes_010.interface.new_socket(name='Circular Windows', in_out='INPUT', socket_type='NodeSocketBool')
_s.default_value = True
ng_geometry_nodes_010.is_modifier = True
_N = ng_geometry_nodes_010.nodes; _L = ng_geometry_nodes_010.links
n0 = _N.new('NodeFrame'); n0.name = 'Frame.002'; n0.location = (-219, -351)
n0.label = 'X- Lines'
n0.width = 1544
n1 = _N.new('NodeFrame'); n1.name = 'Frame.001'; n1.location = (-29, 510)
n1.label = 'X+ Lines'
n1.width = 1393
n2 = _N.new('NodeFrame'); n2.name = 'Frame.003'; n2.location = (-1386, -198)
n2.label = 'Randomization'
n2.width = 860
n3 = _N.new('NodeFrame'); n3.name = 'Frame'; n3.location = (1658, 300)
n3.label = 'Add squares to points and set scale'
n3.width = 2043
n4 = _N.new('GeometryNodeSetCurveRadius'); n4.name = 'Set Curve Radius.001'; n4.location = (30, -263)
n5 = _N.new('GeometryNodeInputRadius'); n5.name = 'Radius.001'; n5.location = (203, -335)
n6 = _N.new('GeometryNodeCaptureAttribute'); n6.name = 'Capture Attribute.001'; n6.location = (387, -154)
n6.capture_items.clear()
n7 = _N.new('ShaderNodeCombineXYZ'); n7.name = 'Combine XYZ.001'; n7.location = (667, -351)
n7.hide = True
n7.inputs[1].default_value = 1.0
n7.inputs[2].default_value = 1.0
n8 = _N.new('GeometryNodeInstanceOnPoints'); n8.name = 'Instance on Points.002'; n8.location = (991, -111)
n8.inputs[5].default_value = (0.0, 0.0, 3.142)
n9 = _N.new('GeometryNodeRealizeInstances'); n9.name = 'Realize Instances.001'; n9.location = (1182, -30)
n10 = _N.new('GeometryNodeTransform'); n10.name = 'Transform'; n10.location = (1374, -59)
n10.hide = True
n10.inputs[1].default_value = (-1.0, 0.0, 0.0)
n11 = _N.new('GeometryNodeCurvePrimitiveLine'); n11.name = 'Curve Line.002'; n11.location = (296, -94)
n11.hide = True
n11.inputs[1].default_value = (1.0, 0.0, 0.0)
n12 = _N.new('GeometryNodeRealizeInstances'); n12.name = 'Realize Instances'; n12.location = (1223, -30)
n13 = _N.new('GeometryNodeInstanceOnPoints'); n13.name = 'Instance on Points.001'; n13.location = (999, -34)
n14 = _N.new('ShaderNodeCombineXYZ'); n14.name = 'Combine XYZ'; n14.location = (680, -276)
n14.hide = True
n14.inputs[1].default_value = 1.0
n14.inputs[2].default_value = 1.0
n15 = _N.new('GeometryNodeCaptureAttribute'); n15.name = 'Capture Attribute'; n15.location = (387, -154)
n15.capture_items.clear()
n16 = _N.new('GeometryNodeInputRadius'); n16.name = 'Radius'; n16.location = (203, -335)
n17 = _N.new('GeometryNodeSetCurveRadius'); n17.name = 'Set Curve Radius'; n17.location = (30, -263)
n18 = _N.new('GeometryNodeResampleCurve'); n18.name = 'Resample Curve'; n18.location = (-619, 222)
n18.keep_last_segment = False
n19 = _N.new('GeometryNodeCurvePrimitiveLine'); n19.name = 'Curve Line'; n19.location = (-914, 169)
n19.inputs[0].default_value = (0.0, -5.0, 0.0)
n19.inputs[1].default_value = (0.0, 5.0, 0.0)
n20 = _N.new('FunctionNodeRandomValue'); n20.name = 'Random Value'; n20.location = (690, -30)
n20.data_type = 'INT'
n21 = _N.new('ShaderNodeMath'); n21.name = 'Math'; n21.location = (283, -348)
n21.hide = True
n21.inputs[1].default_value = 1000.0
n22 = _N.new('NodeGroupInput'); n22.name = 'Group Input'; n22.location = (30, -152)
n23 = _N.new('FunctionNodeRandomValue'); n23.name = 'Random Value.001'; n23.location = (547, -220)
n23.data_type = 'INT'
n24 = _N.new('GeometryNodeCurvePrimitiveQuadrilateral'); n24.name = 'Quadrilateral'; n24.location = (614, -314)
n24.hide = True
n25 = _N.new('NodeGroupInput'); n25.name = 'Group Input.001'; n25.location = (30, -370)
n26 = _N.new('ShaderNodeMath'); n26.name = 'Math.002'; n26.location = (307, -537)
n26.hide = True
n26.operation = 'MULTIPLY'
n27 = _N.new('GeometryNodeTransform'); n27.name = 'Transform.001'; n27.location = (515, -65)
n27.hide = True
n28 = _N.new('GeometryNodeCurveToPoints'); n28.name = 'Curve to Points.001'; n28.location = (689, -30)
n29 = _N.new('GeometryNodeJoinGeometry'); n29.name = 'Join Geometry.001'; n29.location = (50, -131)
n30 = _N.new('FunctionNodeRandomValue'); n30.name = 'Random Value.002'; n30.location = (648, -399)
n30.data_type = 'BOOLEAN'
n31 = _N.new('ShaderNodeMath'); n31.name = 'Math.001'; n31.location = (250, -107)
n31.hide = True
n31.operation = 'DIVIDE'
n31.inputs[1].default_value = 2.0
n32 = _N.new('ShaderNodeMath'); n32.name = 'Math.003'; n32.location = (261, -150)
n32.hide = True
n32.operation = 'SUBTRACT'
n32.inputs[1].default_value = 1.0
n33 = _N.new('GeometryNodeInstanceOnPoints'); n33.name = 'Instance on Points'; n33.location = (1186, -131)
n33.hide = True
n34 = _N.new('GeometryNodeSetMaterial'); n34.name = 'Set Material'; n34.location = (1404, -167)
n35 = _N.new('GeometryNodeJoinGeometry'); n35.name = 'Join Geometry'; n35.location = (1636, -133)
n36 = _N.new('NodeReroute'); n36.name = 'Reroute'; n36.location = (2247, -27)
n36.width = 16
n36.socket_idname = 'NodeSocketFloatDistance'
n37 = _N.new('NodeGroupOutput'); n37.name = 'Group Output'; n37.location = (1873, -146)
n38 = _N.new('NodeReroute'); n38.name = 'Reroute.001'; n38.location = (1966, 42)
n38.width = 16
n38.socket_idname = 'NodeSocketFloat'
n39 = _N.new('GeometryNodeCurvePrimitiveCircle'); n39.name = 'Curve Circle'; n39.location = (614, -351)
n39.hide = True
n40 = _N.new('GeometryNodeFillCurve'); n40.name = 'Fill Curve'; n40.location = (1001, -253)
n40.hide = True
n41 = _N.new('GeometryNodeSwitch'); n41.name = 'Switch'; n41.location = (778, -248)
n41.hide = True
n42 = _N.new('ShaderNodeCombineXYZ'); n42.name = 'Combine XYZ.002'; n42.location = (326, -226)
n42.hide = True
n4.parent = n0
n5.parent = n0
n6.parent = n0
n7.parent = n0
n8.parent = n0
n9.parent = n0
n10.parent = n0
n12.parent = n1
n13.parent = n1
n14.parent = n1
n15.parent = n1
n16.parent = n1
n17.parent = n1
n20.parent = n2
n21.parent = n2
n22.parent = n2
n23.parent = n2
n24.parent = n3
n25.parent = n3
n26.parent = n3
n27.parent = n3
n28.parent = n3
n29.parent = n3
n30.parent = n3
n31.parent = n2
n32.parent = n2
n33.parent = n3
n34.parent = n3
n35.parent = n3
n37.parent = n3
n39.parent = n3
n40.parent = n3
n41.parent = n3
n42.parent = n3
_L.new(n24.outputs[0], n41.inputs[1])
_L.new(n33.outputs[0], n34.inputs[0])
_L.new(n20.outputs[2], n17.inputs[2])
_L.new(n18.outputs[0], n17.inputs[0])
_L.new(n17.outputs[0], n15.inputs[0])
_L.new(n16.outputs[0], n15.inputs[1])
_L.new(n15.outputs[0], n13.inputs[0])
_L.new(n11.outputs[0], n13.inputs[2])
_L.new(n13.outputs[0], n12.inputs[0])
_L.new(n14.outputs[0], n13.inputs[6])
_L.new(n15.outputs[1], n14.inputs[0])
_L.new(n29.outputs[0], n27.inputs[0])
_L.new(n8.outputs[0], n9.inputs[0])
_L.new(n9.outputs[0], n10.inputs[0])
_L.new(n11.outputs[0], n8.inputs[2])
_L.new(n12.outputs[0], n29.inputs[0])
_L.new(n10.outputs[0], n29.inputs[0])
_L.new(n4.outputs[0], n6.inputs[0])
_L.new(n5.outputs[0], n6.inputs[1])
_L.new(n18.outputs[0], n4.inputs[0])
_L.new(n6.outputs[1], n7.inputs[0])
_L.new(n7.outputs[0], n8.inputs[6])
_L.new(n6.outputs[0], n8.inputs[0])
_L.new(n23.outputs[2], n4.inputs[2])
_L.new(n22.outputs[1], n21.inputs[0])
_L.new(n22.outputs[1], n20.inputs[8])
_L.new(n28.outputs[0], n33.inputs[0])
_L.new(n40.outputs[0], n33.inputs[2])
_L.new(n31.outputs[0], n32.inputs[0])
_L.new(n22.outputs[2], n31.inputs[0])
_L.new(n21.outputs[0], n23.inputs[8])
_L.new(n34.outputs[0], n35.inputs[0])
_L.new(n19.outputs[0], n18.inputs[0])
_L.new(n25.outputs[3], n34.inputs[2])
_L.new(n30.outputs[3], n33.inputs[1])
_L.new(n25.outputs[1], n30.inputs[8])
_L.new(n25.outputs[4], n30.inputs[6])
_L.new(n35.outputs[0], n37.inputs[0])
_L.new(n36.outputs[0], n24.inputs[0])
_L.new(n36.outputs[0], n24.inputs[1])
_L.new(n27.outputs[0], n28.inputs[0])
_L.new(n42.outputs[0], n27.inputs[3])
_L.new(n38.outputs[0], n42.inputs[0])
_L.new(n38.outputs[0], n42.inputs[1])
_L.new(n25.outputs[6], n28.inputs[2])
_L.new(n41.outputs[0], n40.inputs[0])
_L.new(n26.outputs[0], n39.inputs[4])
_L.new(n25.outputs[5], n26.inputs[0])
_L.new(n39.outputs[0], n41.inputs[2])
_L.new(n25.outputs[7], n41.inputs[0])
_L.new(n32.outputs[0], n20.inputs[5])
_L.new(n32.outputs[0], n23.inputs[5])
_L.new(n25.outputs[5], n36.inputs[0])
_L.new(n25.outputs[6], n38.inputs[0])
n37.is_active_output = True

# ---- material node trees
mat_glow.use_nodes = True; mat_glow.node_tree.nodes.clear()
_N = mat_glow.node_tree.nodes; _L = mat_glow.node_tree.links
n0 = _N.new('ShaderNodeOutputMaterial'); n0.name = 'Material Output'; n0.location = (379, 290)
n1 = _N.new('ShaderNodeEmission'); n1.name = 'Emission'; n1.location = (89, 290)
n1.inputs[1].default_value = 25.0
n2 = _N.new('ShaderNodeObjectInfo'); n2.name = 'Object Info'; n2.location = (-198, 270)
_L.new(n1.outputs[0], n0.inputs[0])
n0.is_active_output = True
mat_glow_001.use_nodes = True; mat_glow_001.node_tree.nodes.clear()
_N = mat_glow_001.node_tree.nodes; _L = mat_glow_001.node_tree.links
n0 = _N.new('ShaderNodeOutputMaterial'); n0.name = 'Material Output'; n0.location = (379, 290)
n1 = _N.new('ShaderNodeEmission'); n1.name = 'Emission'; n1.location = (89, 290)
n1.inputs[1].default_value = 25.0
n2 = _N.new('ShaderNodeObjectInfo'); n2.name = 'Object Info'; n2.location = (-198, 270)
_L.new(n1.outputs[0], n0.inputs[0])
n0.is_active_output = True
mat_glow_002.use_nodes = True; mat_glow_002.node_tree.nodes.clear()
_N = mat_glow_002.node_tree.nodes; _L = mat_glow_002.node_tree.links
n0 = _N.new('ShaderNodeOutputMaterial'); n0.name = 'Material Output'; n0.location = (379, 290)
n1 = _N.new('ShaderNodeEmission'); n1.name = 'Emission'; n1.location = (89, 290)
n1.inputs[1].default_value = 25.0
n2 = _N.new('ShaderNodeObjectInfo'); n2.name = 'Object Info'; n2.location = (-198, 270)
_L.new(n1.outputs[0], n0.inputs[0])
n0.is_active_output = True
mat_glow_003.use_nodes = True; mat_glow_003.node_tree.nodes.clear()
_N = mat_glow_003.node_tree.nodes; _L = mat_glow_003.node_tree.links
n0 = _N.new('ShaderNodeOutputMaterial'); n0.name = 'Material Output'; n0.location = (379, 290)
n1 = _N.new('ShaderNodeEmission'); n1.name = 'Emission'; n1.location = (89, 290)
n1.inputs[1].default_value = 25.0
n2 = _N.new('ShaderNodeObjectInfo'); n2.name = 'Object Info'; n2.location = (-198, 270)
_L.new(n1.outputs[0], n0.inputs[0])
n0.is_active_output = True
mat_glow_004.use_nodes = True; mat_glow_004.node_tree.nodes.clear()
_N = mat_glow_004.node_tree.nodes; _L = mat_glow_004.node_tree.links
n0 = _N.new('ShaderNodeOutputMaterial'); n0.name = 'Material Output'; n0.location = (379, 290)
n1 = _N.new('ShaderNodeEmission'); n1.name = 'Emission'; n1.location = (89, 290)
n1.inputs[1].default_value = 25.0
n2 = _N.new('ShaderNodeObjectInfo'); n2.name = 'Object Info'; n2.location = (-198, 270)
_L.new(n1.outputs[0], n0.inputs[0])
n0.is_active_output = True
mat_glow_005.use_nodes = True; mat_glow_005.node_tree.nodes.clear()
_N = mat_glow_005.node_tree.nodes; _L = mat_glow_005.node_tree.links
n0 = _N.new('ShaderNodeOutputMaterial'); n0.name = 'Material Output'; n0.location = (379, 290)
n1 = _N.new('ShaderNodeEmission'); n1.name = 'Emission'; n1.location = (89, 290)
n1.inputs[1].default_value = 25.0
n2 = _N.new('ShaderNodeObjectInfo'); n2.name = 'Object Info'; n2.location = (-198, 270)
_L.new(n1.outputs[0], n0.inputs[0])
n0.is_active_output = True
mat_glow_006.use_nodes = True; mat_glow_006.node_tree.nodes.clear()
_N = mat_glow_006.node_tree.nodes; _L = mat_glow_006.node_tree.links
n0 = _N.new('ShaderNodeOutputMaterial'); n0.name = 'Material Output'; n0.location = (379, 290)
n1 = _N.new('ShaderNodeEmission'); n1.name = 'Emission'; n1.location = (89, 290)
n1.inputs[1].default_value = 25.0
n2 = _N.new('ShaderNodeObjectInfo'); n2.name = 'Object Info'; n2.location = (-198, 270)
_L.new(n1.outputs[0], n0.inputs[0])
n0.is_active_output = True
mat_glow_007.use_nodes = True; mat_glow_007.node_tree.nodes.clear()
_N = mat_glow_007.node_tree.nodes; _L = mat_glow_007.node_tree.links
n0 = _N.new('ShaderNodeOutputMaterial'); n0.name = 'Material Output'; n0.location = (379, 290)
n1 = _N.new('ShaderNodeEmission'); n1.name = 'Emission'; n1.location = (89, 290)
n1.inputs[1].default_value = 25.0
n2 = _N.new('ShaderNodeObjectInfo'); n2.name = 'Object Info'; n2.location = (-198, 270)
_L.new(n1.outputs[0], n0.inputs[0])
n0.is_active_output = True
mat_glow_008.use_nodes = True; mat_glow_008.node_tree.nodes.clear()
_N = mat_glow_008.node_tree.nodes; _L = mat_glow_008.node_tree.links
n0 = _N.new('ShaderNodeOutputMaterial'); n0.name = 'Material Output'; n0.location = (379, 290)
n1 = _N.new('ShaderNodeEmission'); n1.name = 'Emission'; n1.location = (89, 290)
n1.inputs[1].default_value = 25.0
n2 = _N.new('ShaderNodeObjectInfo'); n2.name = 'Object Info'; n2.location = (-198, 270)
_L.new(n1.outputs[0], n0.inputs[0])
n0.is_active_output = True

# ---- world
world_world = bpy.data.worlds.new('World'); scene.world = world_world
world_world.use_nodes = True; world_world.node_tree.nodes.clear()
_N = world_world.node_tree.nodes; _L = world_world.node_tree.links
n0 = _N.new('ShaderNodeOutputWorld'); n0.name = 'World Output'; n0.location = (300, 300)
n1 = _N.new('ShaderNodeBackground'); n1.name = 'Background'; n1.location = (10, 300)
n1.inputs[0].default_value = (0.05088, 0.05088, 0.05088, 1.0)
_L.new(n1.outputs[0], n0.inputs[0])
n0.is_active_output = True
world_world.color = (0.05088, 0.05088, 0.05088)
world_world.use_sun_shadow = False
world_world.sun_shadow_jitter_overblur = 0.0

# ---- meshes
me_vert_006 = bpy.data.meshes.new('Vert.006')
me_vert_006.from_pydata([(0.0, 0.0, 0.0)], [], [])
me_vert_006.materials.append(mat_glow)
me_vert_006.use_remesh_fix_poles = True
me_vert_006.use_remesh_preserve_attributes = False
me_vert_006.update()
me_vert_008 = bpy.data.meshes.new('Vert.008')
me_vert_008.from_pydata([(0.0, 0.0, 0.0)], [], [])
me_vert_008.materials.append(mat_glow)
me_vert_008.use_remesh_fix_poles = True
me_vert_008.use_remesh_preserve_attributes = False
me_vert_008.update()
me_vert_009 = bpy.data.meshes.new('Vert.009')
me_vert_009.from_pydata([(0.0, 0.0, 0.0)], [], [])
me_vert_009.materials.append(mat_glow_001)
me_vert_009.use_remesh_fix_poles = True
me_vert_009.use_remesh_preserve_attributes = False
me_vert_009.update()
me_vert_011 = bpy.data.meshes.new('Vert.011')
me_vert_011.from_pydata([(0.0, 0.0, 0.0)], [], [])
me_vert_011.materials.append(mat_glow_002)
me_vert_011.use_remesh_fix_poles = True
me_vert_011.use_remesh_preserve_attributes = False
me_vert_011.update()
me_vert_012 = bpy.data.meshes.new('Vert.012')
me_vert_012.from_pydata([(0.0, 0.0, 0.0)], [], [])
me_vert_012.materials.append(mat_glow_003)
me_vert_012.use_remesh_fix_poles = True
me_vert_012.use_remesh_preserve_attributes = False
me_vert_012.update()
me_vert_013 = bpy.data.meshes.new('Vert.013')
me_vert_013.from_pydata([(0.0, 0.0, 0.0)], [], [])
me_vert_013.materials.append(mat_glow_004)
me_vert_013.use_remesh_fix_poles = True
me_vert_013.use_remesh_preserve_attributes = False
me_vert_013.update()
me_vert_014 = bpy.data.meshes.new('Vert.014')
me_vert_014.from_pydata([(0.0, 0.0, 0.0)], [], [])
me_vert_014.materials.append(mat_glow_005)
me_vert_014.use_remesh_fix_poles = True
me_vert_014.use_remesh_preserve_attributes = False
me_vert_014.update()
me_vert_015 = bpy.data.meshes.new('Vert.015')
me_vert_015.from_pydata([(0.0, 0.0, 0.0)], [], [])
me_vert_015.materials.append(mat_glow_006)
me_vert_015.use_remesh_fix_poles = True
me_vert_015.use_remesh_preserve_attributes = False
me_vert_015.update()
me_vert_016 = bpy.data.meshes.new('Vert.016')
me_vert_016.from_pydata([(0.0, 0.0, 0.0)], [], [])
me_vert_016.materials.append(mat_glow_007)
me_vert_016.use_remesh_fix_poles = True
me_vert_016.use_remesh_preserve_attributes = False
me_vert_016.update()
me_vert_017 = bpy.data.meshes.new('Vert.017')
me_vert_017.from_pydata([(0.0, 0.0, 0.0)], [], [])
me_vert_017.materials.append(mat_glow_008)
me_vert_017.use_remesh_fix_poles = True
me_vert_017.use_remesh_preserve_attributes = False
me_vert_017.update()

# ---- objects
ob_random_windows_000 = bpy.data.objects.new('random windows.000', me_vert_006)
ob_random_windows_001 = bpy.data.objects.new('random windows.001', me_vert_008)
ob_random_windows_002 = bpy.data.objects.new('random windows.002', me_vert_009)
ob_random_windows_003 = bpy.data.objects.new('random windows.003', me_vert_011)
ob_random_windows_004 = bpy.data.objects.new('random windows.004', me_vert_012)
ob_random_windows_005 = bpy.data.objects.new('random windows.005', me_vert_013)
ob_random_windows_006 = bpy.data.objects.new('random windows.006', me_vert_014)
ob_random_windows_007 = bpy.data.objects.new('random windows.007', me_vert_015)
ob_random_windows_008 = bpy.data.objects.new('random windows.008', me_vert_016)
ob_random_windows_009 = bpy.data.objects.new('random windows.009', me_vert_017)

# ---- transforms, parenting, visibility, modifiers, constraints
ob_random_windows_000.location = (-6.412, 0.7428, 0.0)
_m = ob_random_windows_000.modifiers.new('GeometryNodes', 'NODES')
_m.node_group = ng_geometry_nodes_001
_gi = [s.identifier for s in ng_geometry_nodes_001.interface.items_tree if s.item_type == 'SOCKET' and s.in_out == 'INPUT']
_m[_gi[1]] = 329  # Seed
_m[_gi[2]] = 40  # Window Length X
_m[_gi[3]] = mat_glow  # Material
_m[_gi[5]] = 0.01  # Window Size
_m[_gi[6]] = 0.07  # Window Cluster Scale
ob_random_windows_001.location = (-6.412, 0.7428, 0.01)
_m = ob_random_windows_001.modifiers.new('GeometryNodes', 'NODES')
_m.node_group = ng_geometry_nodes_001
_gi = [s.identifier for s in ng_geometry_nodes_001.interface.items_tree if s.item_type == 'SOCKET' and s.in_out == 'INPUT']
_m[_gi[1]] = 289  # Seed
_m[_gi[2]] = 40  # Window Length X
_m[_gi[3]] = mat_glow  # Material
_m[_gi[4]] = 0.55  # Window Fill Probability
_m[_gi[5]] = 0.01  # Window Size
_m[_gi[6]] = 0.07  # Window Cluster Scale
ob_random_windows_002.location = (-6.412, 0.7428, 0.02)
_m = ob_random_windows_002.modifiers.new('GeometryNodes', 'NODES')
_m.node_group = ng_geometry_nodes_003
_gi = [s.identifier for s in ng_geometry_nodes_003.interface.items_tree if s.item_type == 'SOCKET' and s.in_out == 'INPUT']
_m[_gi[1]] = 1088  # Seed
_m[_gi[2]] = 7  # Window Length X
_m[_gi[3]] = mat_glow_001  # Material
_m[_gi[4]] = 0.8696  # Window Fill Probability
_m[_gi[5]] = 0.01  # Window Size
_m[_gi[6]] = 0.07  # Window Cluster Scale
ob_random_windows_003.location = (-6.412, 0.7428, 0.03)
_m = ob_random_windows_003.modifiers.new('GeometryNodes', 'NODES')
_m.node_group = ng_geometry_nodes_004
_gi = [s.identifier for s in ng_geometry_nodes_004.interface.items_tree if s.item_type == 'SOCKET' and s.in_out == 'INPUT']
_m[_gi[1]] = 944  # Seed
_m[_gi[2]] = 13  # Window Length X
_m[_gi[3]] = mat_glow_002  # Material
_m[_gi[4]] = 0.287  # Window Fill Probability
_m[_gi[5]] = 0.01  # Window Size
_m[_gi[6]] = 0.07  # Window Cluster Scale
ob_random_windows_004.location = (-6.412, 0.7428, 0.04)
_m = ob_random_windows_004.modifiers.new('GeometryNodes', 'NODES')
_m.node_group = ng_geometry_nodes_005
_gi = [s.identifier for s in ng_geometry_nodes_005.interface.items_tree if s.item_type == 'SOCKET' and s.in_out == 'INPUT']
_m[_gi[1]] = 190  # Seed
_m[_gi[2]] = 25  # Window Length X
_m[_gi[3]] = mat_glow_003  # Material
_m[_gi[4]] = 0.3478  # Window Fill Probability
_m[_gi[5]] = 0.01  # Window Size
_m[_gi[6]] = 0.07  # Window Cluster Scale
ob_random_windows_005.location = (-6.412, 0.7428, 0.05)
_m = ob_random_windows_005.modifiers.new('GeometryNodes', 'NODES')
_m.node_group = ng_geometry_nodes_006
_gi = [s.identifier for s in ng_geometry_nodes_006.interface.items_tree if s.item_type == 'SOCKET' and s.in_out == 'INPUT']
_m[_gi[1]] = 387  # Seed
_m[_gi[2]] = 5  # Window Length X
_m[_gi[3]] = mat_glow_004  # Material
_m[_gi[4]] = 0.3826  # Window Fill Probability
_m[_gi[5]] = 0.01  # Window Size
_m[_gi[6]] = 0.07  # Window Cluster Scale
_m[_gi[7]] = False  # Circular Windows
ob_random_windows_006.location = (-6.412, 0.7428, 0.06)
_m = ob_random_windows_006.modifiers.new('GeometryNodes', 'NODES')
_m.node_group = ng_geometry_nodes_007
_gi = [s.identifier for s in ng_geometry_nodes_007.interface.items_tree if s.item_type == 'SOCKET' and s.in_out == 'INPUT']
_m[_gi[1]] = 324  # Seed
_m[_gi[2]] = 51  # Window Length X
_m[_gi[3]] = mat_glow_005  # Material
_m[_gi[4]] = 0.3739  # Window Fill Probability
_m[_gi[5]] = 0.01  # Window Size
_m[_gi[6]] = 0.07  # Window Cluster Scale
_m[_gi[7]] = False  # Circular Windows
ob_random_windows_007.location = (-6.412, 0.7428, 0.07)
_m = ob_random_windows_007.modifiers.new('GeometryNodes', 'NODES')
_m.node_group = ng_geometry_nodes_008
_gi = [s.identifier for s in ng_geometry_nodes_008.interface.items_tree if s.item_type == 'SOCKET' and s.in_out == 'INPUT']
_m[_gi[1]] = 514  # Seed
_m[_gi[2]] = 26  # Window Length X
_m[_gi[3]] = mat_glow_006  # Material
_m[_gi[4]] = 0.6522  # Window Fill Probability
_m[_gi[5]] = 0.01  # Window Size
_m[_gi[6]] = 0.07  # Window Cluster Scale
_m[_gi[7]] = False  # Circular Windows
ob_random_windows_008.location = (-6.412, 0.7428, 0.08)
_m = ob_random_windows_008.modifiers.new('GeometryNodes', 'NODES')
_m.node_group = ng_geometry_nodes_009
_gi = [s.identifier for s in ng_geometry_nodes_009.interface.items_tree if s.item_type == 'SOCKET' and s.in_out == 'INPUT']
_m[_gi[1]] = 1161  # Seed
_m[_gi[2]] = 4  # Window Length X
_m[_gi[3]] = mat_glow_007  # Material
_m[_gi[4]] = 0.7304  # Window Fill Probability
_m[_gi[5]] = 0.01  # Window Size
_m[_gi[6]] = 0.07  # Window Cluster Scale
_m[_gi[7]] = False  # Circular Windows
ob_random_windows_009.location = (-6.412, 0.7428, 0.09)
_m = ob_random_windows_009.modifiers.new('GeometryNodes', 'NODES')
_m.node_group = ng_geometry_nodes_010
_gi = [s.identifier for s in ng_geometry_nodes_010.interface.items_tree if s.item_type == 'SOCKET' and s.in_out == 'INPUT']
_m[_gi[1]] = 1287  # Seed
_m[_gi[2]] = 5  # Window Length X
_m[_gi[3]] = mat_glow_008  # Material
_m[_gi[4]] = 0.8696  # Window Fill Probability
_m[_gi[5]] = 0.01  # Window Size
_m[_gi[6]] = 0.07  # Window Cluster Scale
_m[_gi[7]] = False  # Circular Windows

# ---- collection membership
col_dots_p_geogenerative_01.objects.link(ob_random_windows_000)
col_dots_p_geogenerative_01.objects.link(ob_random_windows_001)
col_dots_p_geogenerative_01.objects.link(ob_random_windows_002)
col_dots_p_geogenerative_01.objects.link(ob_random_windows_003)
col_dots_p_geogenerative_01.objects.link(ob_random_windows_004)
col_dots_p_geogenerative_01.objects.link(ob_random_windows_005)
col_dots_p_geogenerative_01.objects.link(ob_random_windows_006)
col_dots_p_geogenerative_01.objects.link(ob_random_windows_007)
col_dots_p_geogenerative_01.objects.link(ob_random_windows_008)
col_dots_p_geogenerative_01.objects.link(ob_random_windows_009)

# ---- scene / render settings (as saved in the file)
scene.frame_start = 1; scene.frame_end = 250; scene.frame_set(1)
scene.render.engine = 'BLENDER_EEVEE_NEXT'
scene.cycles.sampling_pattern = 'TABULATED_SOBOL'
scene.cycles.use_light_tree = False
scene.view_settings.view_transform = 'Filmic'
bpy.context.view_layer.update()

# ---- added for rendering (the .blend has no active camera): camera
cam_auto = bpy.data.cameras.new('AutoCamera')
cam_auto.lens = 50.0
cam_auto.sensor_width = 36.0
cam_auto.clip_end = 1000.0
ob_auto_camera = bpy.data.objects.new('AutoCamera', cam_auto)
scene.collection.objects.link(ob_auto_camera)
ob_auto_camera.location = (-6.22701, 0.520724, 0.193036)
ob_auto_camera.rotation_euler = (1.09748, -7.21219e-08, 0.694738)
scene.camera = ob_auto_camera
bpy.context.view_layer.update()
